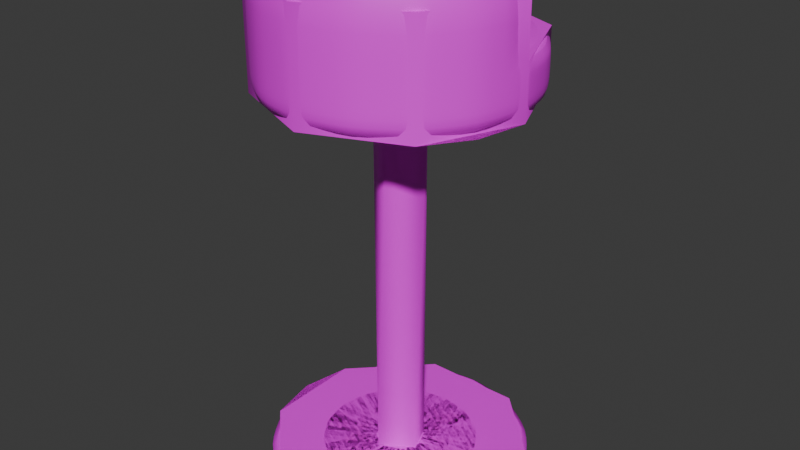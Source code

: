 # Source: Stool.blend  (saved by Blender 4.4.32; exported with 4.5.12 LTS)
import bpy
from mathutils import Matrix  # noqa: F401  (used for matrix-valued properties, if any)

bpy.ops.wm.read_factory_settings(use_empty=True)
scene = bpy.context.scene
scene.name = 'Scene'

# ---- collections
col_collection = bpy.data.collections.new('Collection'); scene.collection.children.link(col_collection)

# ---- images (referenced by path relative to the original .blend; pixels are not part of the script)
import os
ASSET_DIR = os.environ.get("B2B_ASSET_DIR", "")  # directory of the original .blend (textures are referenced by path, not embedded)
HERE = os.path.dirname(os.path.abspath(__file__))  # packed textures are extracted next to this script under _unpacked/

def load_image(name, relpath, width, height, colorspace="sRGB"):
    """Load a texture the original file referenced (path relative to the .blend, or extracted next to this script)."""
    p = next((c for c in (os.path.join(HERE, relpath), os.path.join(ASSET_DIR, relpath)) if relpath and os.path.exists(c)), "")
    if p:
        img = bpy.data.images.load(p, check_existing=True)
        img.name = name
    else:  # same state as the original file: an image datablock whose file is absent (Cycles renders it pink)
        img = bpy.data.images.new(name, width, height)
        img.source = "FILE"
        img.filepath = "//" + (relpath or name)
    img.colorspace_settings.name = colorspace
    return img
img_pandamat_png_002 = load_image('PandaMat.png.002', 'PandaMat.png', 1024, 1024, 'sRGB')

# ---- materials (node trees are filled in below, after node groups)
mat_pandamat_002 = bpy.data.materials.new('PandaMat.002')
mat_pandamat_002.roughness = 0.5

# ---- material node trees
mat_pandamat_002.use_nodes = True; mat_pandamat_002.node_tree.nodes.clear()
_N = mat_pandamat_002.node_tree.nodes; _L = mat_pandamat_002.node_tree.links
n0 = _N.new('ShaderNodeBsdfPrincipled'); n0.name = 'Principled BSDF'; n0.location = (10, 300)
n0.inputs[27].default_value = (0.0, 0.0, 0.0, 1.0)
n0.inputs[28].default_value = 1.0
n1 = _N.new('ShaderNodeOutputMaterial'); n1.name = 'Material Output'; n1.location = (300, 300)
n2 = _N.new('ShaderNodeNormalMap'); n2.name = 'Normal Map'; n2.location = (-300, -300)
n2.label = 'Normal/Map'
n2.inputs[0].default_value = 0.0
n3 = _N.new('ShaderNodeTexImage'); n3.name = 'Image Texture'; n3.location = (-300, 600)
n3.image = img_pandamat_png_002
_L.new(n0.outputs[0], n1.inputs[0])
_L.new(n2.outputs[0], n0.inputs[5])
_L.new(n3.outputs[0], n0.inputs[0])
n1.is_active_output = True

# ---- world
world_world = bpy.data.worlds.new('World'); scene.world = world_world
world_world.use_nodes = True; world_world.node_tree.nodes.clear()
_N = world_world.node_tree.nodes; _L = world_world.node_tree.links
n0 = _N.new('ShaderNodeOutputWorld'); n0.name = 'World Output'; n0.location = (300, 300)
n1 = _N.new('ShaderNodeBackground'); n1.name = 'Background'; n1.location = (10, 300)
n1.inputs[0].default_value = (0.05088, 0.05088, 0.05088, 1.0)
_L.new(n1.outputs[0], n0.inputs[0])
n0.is_active_output = True
world_world.color = (0.05088, 0.05088, 0.05088)
world_world.sun_shadow_jitter_overblur = 0.0

# ---- meshes
me_circle_005 = bpy.data.meshes.new('Circle.005')
me_circle_005.from_pydata([(0.0, -0.1963, -23.16), (-8.862, -0.1963, -21.39), (-16.37, -0.1963, -16.37), (-21.39, -0.1963, -8.862), (-23.16, -0.1963, 1.012e-06), (-21.39, -0.1963, 8.862), (-16.37, -0.1963, 16.37), (-8.862, -0.1963, 21.39), (2.024e-06, -0.1963, 23.16), (8.862, -0.1963, 21.39), (16.37, -0.1963, 16.37), (21.39, -0.1963, 8.862), (23.16, -0.1963, -2.761e-07), (21.39, -0.1963, -8.862), (16.37, -0.1963, -16.37), (8.862, -0.1963, -21.39), (-1.649, 2.401, -3.981), (-1.432e-07, 2.401, -4.31), (-3.047, 2.401, -3.047), (-3.981, 2.401, -1.649), (-4.31, 2.401, 5.827e-07), (-3.981, 2.401, 1.649), (-3.047, 2.401, 3.047), (-1.649, 2.401, 3.981), (7.359e-07, 2.401, 4.31), (1.649, 2.401, 3.981), (3.047, 2.401, 3.047), (3.981, 2.401, 1.649), (4.31, 2.401, 2.73e-06), (3.981, 2.401, -1.649), (3.047, 2.401, -3.047), (1.649, 2.401, -3.981), (-8.862, 2.401, -21.39), (0.0, 2.401, -23.16), (-16.37, 2.401, -16.37), (-21.39, 2.401, -8.862), (-23.16, 2.401, 1.012e-06), (-21.39, 2.401, 8.862), (-16.37, 2.401, 16.37), (-8.862, 2.401, 21.39), (2.024e-06, 2.401, 23.16), (8.862, 2.401, 21.39), (16.37, 2.401, 16.37), (21.39, 2.401, 8.862), (23.16, 2.401, -2.761e-07), (21.39, 2.401, -8.862), (16.37, 2.401, -16.37), (8.862, 2.401, -21.39), (-8.862, -0.1963, -21.39), (0.0, -0.1963, -23.16), (8.862, -0.1963, -21.39), (16.37, -0.1963, -16.37), (21.39, -0.1963, -8.862), (23.16, -0.1963, -2.761e-07), (21.39, -0.1963, 8.862), (16.37, -0.1963, 16.37), (8.862, -0.1963, 21.39), (2.024e-06, -0.1963, 23.16), (-8.862, -0.1963, 21.39), (-16.37, -0.1963, 16.37), (-21.39, -0.1963, 8.862), (-23.16, -0.1963, 1.012e-06), (-21.39, -0.1963, -8.862), (-16.37, -0.1963, -16.37)], [], [(5, 4, 61, 60), (12, 13, 45, 44), (5, 6, 38, 37), (13, 14, 46, 45), (6, 7, 39, 38), (14, 15, 47, 46), (7, 8, 40, 39), (0, 1, 32, 33), (15, 0, 33, 47), (8, 9, 41, 40), (1, 2, 34, 32), (9, 10, 42, 41), (2, 3, 35, 34), (10, 11, 43, 42), (3, 4, 36, 35), (11, 12, 44, 43), (4, 5, 37, 36), (16, 17, 33, 32), (18, 16, 32, 34), (19, 18, 34, 35), (20, 19, 35, 36), (21, 20, 36, 37), (22, 21, 37, 38), (23, 22, 38, 39), (24, 23, 39, 40), (25, 24, 40, 41), (26, 25, 41, 42), (27, 26, 42, 43), (28, 27, 43, 44), (29, 28, 44, 45), (30, 29, 45, 46), (31, 30, 46, 47), (17, 31, 47, 33), (48, 49, 50, 51, 52, 53, 54, 55, 56, 57, 58, 59, 60, 61, 62, 63), (12, 11, 54, 53), (4, 3, 62, 61), (11, 10, 55, 54), (3, 2, 63, 62), (10, 9, 56, 55), (1, 0, 49, 48), (2, 1, 48, 63), (9, 8, 57, 56), (0, 15, 50, 49), (8, 7, 58, 57), (15, 14, 51, 50), (7, 6, 59, 58), (14, 13, 52, 51), (6, 5, 60, 59), (13, 12, 53, 52), (28, 29, 30, 31, 17, 16, 18, 19, 20, 21, 22, 23, 24, 25, 26, 27)])
me_circle_005.polygons.foreach_set('use_smooth', [True] * 50)
_k = set([(0, 1), (0, 15), (1, 2), (2, 3), (3, 4), (4, 5), (5, 6), (6, 7), (7, 8), (8, 9), (9, 10), (10, 11), (11, 12), (12, 13), (13, 14), (14, 15), (16, 17), (16, 18), (17, 31), (18, 19), (19, 20), (20, 21), (21, 22), (22, 23), (23, 24), (24, 25), (25, 26), (26, 27), (27, 28), (28, 29), (29, 30), (30, 31), (32, 33), (32, 34), (33, 47), (34, 35), (35, 36), (36, 37), (37, 38), (38, 39), (39, 40), (40, 41), (41, 42), (42, 43), (43, 44), (44, 45), (45, 46), (46, 47), (48, 49), (48, 63), (49, 50), (50, 51), (51, 52), (52, 53), (53, 54), (54, 55), (55, 56), (56, 57), (57, 58), (58, 59), (59, 60), (60, 61), (61, 62), (62, 63)])
me_circle_005.attributes.new('sharp_edge', 'BOOLEAN', 'EDGE').data.foreach_set('value', [ (min(e.vertices), max(e.vertices)) in _k for e in me_circle_005.edges])
_k = {(27, 28): 0.42391, (44, 45): 0.42391, (37, 38): 0.42391, (45, 46): 0.42391, (38, 39): 0.42391, (46, 47): 0.42391, (39, 40): 0.42391, (32, 33): 0.42391, (33, 47): 0.42391, (40, 41): 0.42391, (32, 34): 0.42391, (41, 42): 0.42391, (34, 35): 0.42391, (42, 43): 0.42391, (35, 36): 0.42391, (43, 44): 0.42391, (36, 37): 0.42391, (16, 17): 0.42391, (17, 33): 0.42391, (16, 32): 0.42391, (16, 18): 0.42391, (18, 34): 0.42391, (18, 19): 0.42391, (19, 35): 0.42391, (19, 20): 0.42391, (20, 36): 0.42391, (20, 21): 0.42391, (21, 37): 0.42391, (21, 22): 0.42391, (22, 38): 0.42391, (22, 23): 0.42391, (23, 39): 0.42391, (23, 24): 0.42391, (24, 40): 0.42391, (24, 25): 0.42391, (25, 41): 0.42391, (25, 26): 0.42391, (26, 42): 0.42391, (26, 27): 0.42391, (27, 43): 0.42391, (28, 44): 0.42391, (28, 29): 0.42391, (29, 45): 0.42391, (29, 30): 0.42391, (30, 46): 0.42391, (30, 31): 0.42391, (31, 47): 0.42391, (17, 31): 0.42391}
me_circle_005.attributes.new('crease_edge', 'FLOAT', 'EDGE').data.foreach_set('value', [_k.get((min(e.vertices), max(e.vertices)), 0.0) for e in me_circle_005.edges])
_uv = me_circle_005.uv_layers.new(name='UVMap')
_uv.uv.foreach_set('vector', [0.1328, 0.9897, 0.1328, 0.9892, 0.1328, 0.9892, 0.1328, 0.9897, 0.1379, 0.9857, 0.1379, 0.9851, 0.1381, 0.9851, 0.1381, 0.9857, 0.136, 0.9875, 0.136, 0.988, 0.1358, 0.988, 0.1358, 0.9875, 0.1379, 0.9851, 0.1379, 0.9847, 0.1381, 0.9847, 0.1381, 0.9851, 0.136, 0.988, 0.136, 0.9886, 0.1358, 0.9886, 0.1358, 0.988, 0.1383, 0.9874, 0.1383, 0.988, 0.1381, 0.988, 0.1381, 0.9874, 0.136, 0.9886, 0.136, 0.9892, 0.1358, 0.9892, 0.1358, 0.9886, 0.1383, 0.9886, 0.1383, 0.9892, 0.1381, 0.9892, 0.1381, 0.9886, 0.1383, 0.988, 0.1383, 0.9886, 0.1381, 0.9886, 0.1381, 0.988, 0.136, 0.9892, 0.136, 0.9898, 0.1358, 0.9898, 0.1358, 0.9892, 0.1383, 0.9892, 0.1383, 0.9897, 0.1381, 0.9897, 0.1381, 0.9892, 0.1379, 0.9874, 0.1379, 0.9869, 0.1381, 0.9869, 0.1381, 0.9874, 0.1328, 0.9879, 0.1328, 0.9885, 0.1326, 0.9885, 0.1326, 0.9879, 0.1379, 0.9869, 0.1379, 0.9863, 0.1381, 0.9863, 0.1381, 0.9869, 0.1328, 0.9885, 0.1328, 0.9892, 0.1326, 0.9892, 0.1326, 0.9885, 0.1379, 0.9863, 0.1379, 0.9857, 0.1381, 0.9857, 0.1381, 0.9863, 0.1328, 0.9892, 0.1328, 0.9897, 0.1326, 0.9897, 0.1326, 0.9892, 0.1315, 0.9829, 0.1314, 0.983, 0.1301, 0.9828, 0.1304, 0.9822, 0.1316, 0.9828, 0.1315, 0.9829, 0.1304, 0.9822, 0.1308, 0.9817, 0.1317, 0.9828, 0.1316, 0.9828, 0.1308, 0.9817, 0.1314, 0.9815, 0.1318, 0.9828, 0.1317, 0.9828, 0.1314, 0.9815, 0.1321, 0.9815, 0.1319, 0.9828, 0.1318, 0.9828, 0.1321, 0.9815, 0.1326, 0.9817, 0.132, 0.9829, 0.1319, 0.9828, 0.1326, 0.9817, 0.1331, 0.9822, 0.132, 0.983, 0.132, 0.9829, 0.1331, 0.9822, 0.1333, 0.9828, 0.132, 0.9831, 0.132, 0.983, 0.1333, 0.9828, 0.1333, 0.9834, 0.132, 0.9833, 0.132, 0.9831, 0.1333, 0.9834, 0.1331, 0.984, 0.1319, 0.9833, 0.132, 0.9833, 0.1331, 0.984, 0.1326, 0.9844, 0.1318, 0.9834, 0.1319, 0.9833, 0.1326, 0.9844, 0.1321, 0.9847, 0.1317, 0.9834, 0.1318, 0.9834, 0.1321, 0.9847, 0.1314, 0.9847, 0.1316, 0.9833, 0.1317, 0.9834, 0.1314, 0.9847, 0.1308, 0.9844, 0.1315, 0.9833, 0.1316, 0.9833, 0.1308, 0.9844, 0.1304, 0.984, 0.1314, 0.9831, 0.1315, 0.9833, 0.1304, 0.984, 0.1301, 0.9834, 0.1314, 0.983, 0.1314, 0.9831, 0.1301, 0.9834, 0.1301, 0.9828, 0.1301, 0.9866, 0.1301, 0.986, 0.1304, 0.9854, 0.1308, 0.9849, 0.1314, 0.9847, 0.1321, 0.9847, 0.1326, 0.9849, 0.1331, 0.9854, 0.1333, 0.986, 0.1333, 0.9866, 0.1331, 0.9872, 0.1326, 0.9877, 0.1321, 0.9879, 0.1314, 0.9879, 0.1308, 0.9877, 0.1304, 0.9872, 0.1379, 0.9857, 0.1379, 0.9863, 0.1379, 0.9863, 0.1379, 0.9857, 0.1328, 0.9892, 0.1328, 0.9885, 0.1328, 0.9885, 0.1328, 0.9892, 0.1379, 0.9863, 0.1379, 0.9869, 0.1379, 0.9869, 0.1379, 0.9863, 0.1328, 0.9885, 0.1328, 0.9879, 0.1328, 0.9879, 0.1328, 0.9885, 0.1379, 0.9869, 0.1379, 0.9874, 0.1379, 0.9874, 0.1379, 0.9869, 0.1383, 0.9892, 0.1383, 0.9886, 0.1383, 0.9886, 0.1383, 0.9892, 0.1383, 0.9897, 0.1383, 0.9892, 0.1383, 0.9892, 0.1383, 0.9897, 0.136, 0.9898, 0.136, 0.9892, 0.136, 0.9892, 0.136, 0.9898, 0.1383, 0.9886, 0.1383, 0.988, 0.1383, 0.988, 0.1383, 0.9886, 0.136, 0.9892, 0.136, 0.9886, 0.136, 0.9886, 0.136, 0.9892, 0.1383, 0.988, 0.1383, 0.9874, 0.1383, 0.9874, 0.1383, 0.988, 0.136, 0.9886, 0.136, 0.988, 0.136, 0.988, 0.136, 0.9886, 0.1379, 0.9847, 0.1379, 0.9851, 0.1379, 0.9851, 0.1379, 0.9847, 0.136, 0.988, 0.136, 0.9875, 0.136, 0.9875, 0.136, 0.988, 0.1379, 0.9851, 0.1379, 0.9857, 0.1379, 0.9857, 0.1379, 0.9851, 0.1317, 0.9834, 0.1316, 0.9833, 0.1315, 0.9833, 0.1314, 0.9831, 0.1314, 0.983, 0.1315, 0.9829, 0.1316, 0.9828, 0.1317, 0.9828, 0.1318, 0.9828, 0.1319, 0.9828, 0.132, 0.9829, 0.132, 0.983, 0.132, 0.9831, 0.132, 0.9833, 0.1319, 0.9833, 0.1318, 0.9834])
me_circle_005.materials.append(mat_pandamat_002)
me_circle_005.update()
me_circle_005.normals_split_custom_set([tuple(v) for v in zip(*[iter([0.0, 0.0, 1.0, 0.0, 0.0, 1.0, 0.0, 0.0, 1.0, 0.0, 0.0, 1.0, 1.0, 0.0, -2.902e-07, 0.9239, 0.0, -0.3827, 0.9239, 0.0, -0.3827, 1.0, 0.0, -2.902e-07, -0.9239, 0.0, 0.3827, -0.7071, 0.0, 0.7071, -0.7071, 0.0, 0.7071, -0.9239, 0.0, 0.3827, 0.9239, 0.0, -0.3827, 0.7071, 0.0, -0.7071, 0.7071, 0.0, -0.7071, 0.9239, 0.0, -0.3827, -0.7071, 0.0, 0.7071, -0.3827, 0.0, 0.9239, -0.3827, 0.0, 0.9239, -0.7071, 0.0, 0.7071, 0.7071, 0.0, -0.7071, 0.3827, 0.0, -0.9239, 0.3827, 0.0, -0.9239, 0.7071, 0.0, -0.7071, -0.3827, 0.0, 0.9239, 5.803e-08, 0.0, 1.0, 5.803e-08, 0.0, 1.0, -0.3827, 0.0, 0.9239, 0.0, 0.0, -1.0, -0.3827, 0.0, -0.9239, -0.3827, 0.0, -0.9239, 0.0, 0.0, -1.0, 0.3827, 0.0, -0.9239, 0.0, 0.0, -1.0, 0.0, 0.0, -1.0, 0.3827, 0.0, -0.9239, 5.803e-08, 0.0, 1.0, 0.3827, 0.0, 0.9239, 0.3827, 0.0, 0.9239, 5.803e-08, 0.0, 1.0, -0.3827, 0.0, -0.9239, -0.7071, 0.0, -0.7071, -0.7071, 0.0, -0.7071, -0.3827, 0.0, -0.9239, 0.3827, 0.0, 0.9239, 0.7071, 0.0, 0.7071, 0.7071, 0.0, 0.7071, 0.3827, 0.0, 0.9239, -0.7071, 0.0, -0.7071, -0.9239, 0.0, -0.3827, -0.9239, 0.0, -0.3827, -0.7071, 0.0, -0.7071, 0.7071, 0.0, 0.7071, 0.9239, 0.0, 0.3827, 0.9239, 0.0, 0.3827, 0.7071, 0.0, 0.7071, -0.9239, 0.0, -0.3827, -1.0, 0.0, 2.902e-08, -1.0, 0.0, 2.902e-08, -0.9239, 0.0, -0.3827, 0.9239, 0.0, 0.3827, 1.0, 0.0, -2.902e-07, 1.0, 0.0, -2.902e-07, 0.9239, 0.0, 0.3827, -1.0, 0.0, 2.902e-08, -0.9239, 0.0, 0.3827, -0.9239, 0.0, 0.3827, -1.0, 0.0, 2.902e-08, 0.0, 1.0, 0.0, 0.0, 1.0, -9.628e-09, 0.0, 1.0, -9.628e-09, 0.0, 1.0, 0.0, 0.0, 1.0, 0.0, 0.0, 1.0, 0.0, 0.0, 1.0, 0.0, 0.0, 1.0, 0.0, 0.0, 1.0, 1.204e-08, 0.0, 1.0, 0.0, 0.0, 1.0, 0.0, 0.0, 1.0, 1.204e-08, 0.0, 1.0, 1.005e-15, 0.0, 1.0, 1.204e-08, 0.0, 1.0, 1.204e-08, 0.0, 1.0, -5.17e-15, 0.0, 1.0, -1.204e-08, 0.0, 1.0, 1.005e-15, 0.0, 1.0, -5.17e-15, 0.0, 1.0, -1.204e-08, 0.0, 1.0, -9.628e-09, 0.0, 1.0, -1.204e-08, 0.0, 1.0, -1.204e-08, 0.0, 1.0, -9.628e-09, 0.0, 1.0, -9.628e-09, 0.0, 1.0, -9.628e-09, 0.0, 1.0, -9.628e-09, 0.0, 1.0, -9.628e-09, 0.0, 1.0, 0.0, 0.0, 1.0, -9.628e-09, 0.0, 1.0, -9.628e-09, 0.0, 1.0, 0.0, 0.0, 1.0, 9.628e-09, 0.0, 1.0, 0.0, 0.0, 1.0, 0.0, 0.0, 1.0, 9.628e-09, 0.0, 1.0, -9.628e-09, 0.0, 1.0, 9.628e-09, 0.0, 1.0, 9.628e-09, 0.0, 1.0, -9.628e-09, 0.0, 1.0, -1.204e-08, 0.0, 1.0, -9.628e-09, 0.0, 1.0, -9.628e-09, 0.0, 1.0, -1.204e-08, 0.0, 1.0, 1.204e-08, 0.0, 1.0, -1.204e-08, 0.0, 1.0, -1.204e-08, 0.0, 1.0, 1.204e-08, 0.0, 1.0, -9.55e-15, 0.0, 1.0, 1.204e-08, 0.0, 1.0, 1.204e-08, 0.0, 1.0, -1.002e-14, 0.0, 1.0, -1.444e-08, 0.0, 1.0, -9.55e-15, 0.0, 1.0, -1.002e-14, 0.0, 1.0, -1.444e-08, 0.0, 1.0, -1.926e-08, 0.0, 1.0, -1.444e-08, 0.0, 1.0, -1.444e-08, 0.0, 1.0, -1.926e-08, 0.0, 1.0, -9.628e-09, 0.0, 1.0, -1.926e-08, 0.0, 1.0, -1.926e-08, 0.0, 1.0, -9.628e-09, 0.0, -1.0, -2.542e-10, 0.0, -1.0, -2.542e-10, 0.0, -1.0, -2.542e-10, 0.0, -1.0, -2.542e-10, 0.0, -1.0, -2.542e-10, 0.0, -1.0, -2.542e-10, 0.0, -1.0, -2.542e-10, 0.0, -1.0, -2.542e-10, 0.0, -1.0, -2.542e-10, 0.0, -1.0, -2.542e-10, 0.0, -1.0, -2.542e-10, 0.0, -1.0, -2.542e-10, 0.0, -1.0, -2.542e-10, 0.0, -1.0, -2.542e-10, 0.0, -1.0, -2.542e-10, 0.0, -1.0, -2.542e-10, 0.0, 0.0, 1.0, 0.0, 0.0, 1.0, 0.0, 0.0, 1.0, 0.0, 0.0, 1.0, 0.0, 0.0, 1.0, 0.0, 0.0, 1.0, 0.0, 0.0, 1.0, 0.0, 0.0, 1.0, 0.0, 0.0, 1.0, 0.0, 0.0, 1.0, 0.0, 0.0, 1.0, 0.0, 0.0, 1.0, 0.0, 0.0, 1.0, 0.0, 0.0, 1.0, 0.0, 0.0, 1.0, 0.0, 0.0, 1.0, 0.0, 0.0, 1.0, 0.0, 0.0, 1.0, 0.0, 0.0, 1.0, 0.0, 0.0, 1.0, 0.0, 0.0, 1.0, 0.0, 0.0, 1.0, 0.0, 0.0, 1.0, 0.0, 0.0, 1.0, 0.0, 0.0, 1.0, 0.0, 0.0, 1.0, 0.0, 0.0, 1.0, 0.0, 0.0, 1.0, 0.0, 0.0, 1.0, 0.0, 0.0, 1.0, 0.0, 0.0, 1.0, 0.0, 0.0, 1.0, 0.0, 0.0, 1.0, 0.0, 0.0, 1.0, 0.0, 0.0, 1.0, 0.0, 0.0, 1.0, 0.0, 0.0, 1.0, 0.0, 0.0, 1.0, 0.0, 0.0, 1.0, 0.0, 0.0, 1.0, 0.0, 0.0, 1.0, 0.0, 0.0, 1.0, 0.0, 0.0, 1.0, 0.0, 0.0, 1.0, 0.0, 0.0, 1.0, 0.0, 0.0, 1.0, 0.0, 0.0, 1.0, 0.0, 0.0, 1.0, 0.0, 0.0, 1.0, 0.0, 0.0, 1.0, 0.0, 0.0, 1.0, 0.0, 0.0, 1.0, 0.0, 0.0, 1.0, 0.0, 0.0, 1.0, 0.0, 0.0, 1.0, 0.0, 0.0, 1.0, 0.0, 0.0, 1.0, 0.0, 0.0, 1.0, 0.0, 0.0, 1.0, 0.0, 0.0, 1.0, 0.0, 1.0, 8.387e-09, 0.0, 1.0, 8.387e-09, 0.0, 1.0, 8.387e-09, 0.0, 1.0, 8.387e-09, 0.0, 1.0, 8.387e-09, 0.0, 1.0, 8.387e-09, 0.0, 1.0, 8.387e-09, 0.0, 1.0, 8.387e-09, 0.0, 1.0, 8.387e-09, 0.0, 1.0, 8.387e-09, 0.0, 1.0, 8.387e-09, 0.0, 1.0, 8.387e-09, 0.0, 1.0, 8.387e-09, 0.0, 1.0, 8.387e-09, 0.0, 1.0, 8.387e-09, 0.0, 1.0, 8.387e-09])] * 3)])
me_circle_001 = bpy.data.meshes.new('Circle.001')
me_circle_001.from_pydata([(-1.649, 64.32, -3.981), (3.68e-06, 64.32, -4.31), (-3.047, 64.32, -3.047), (-3.981, 64.32, -1.649), (-4.31, 64.32, 3.109e-07), (-3.981, 64.32, 1.649), (-3.047, 64.32, 3.047), (-1.649, 64.32, 3.981), (4.559e-06, 64.32, 4.31), (1.649, 64.32, 3.981), (3.047, 64.32, 3.047), (3.981, 64.32, 1.649), (4.31, 64.32, 2.459e-06), (3.981, 64.32, -1.649), (3.047, 64.32, -3.047), (1.649, 64.32, -3.981), (-8.765, 67.92, -21.16), (6.5e-06, 67.92, -22.91), (-16.2, 67.92, -16.2), (-21.16, 67.92, -8.766), (-22.91, 67.92, 3.097e-06), (-21.16, 67.92, 8.765), (-16.2, 67.92, 16.2), (-8.766, 67.92, 21.16), (1.117e-05, 67.92, 22.91), (8.766, 67.92, 21.16), (16.2, 67.92, 16.2), (21.16, 67.92, 8.766), (22.91, 67.92, 1.451e-05), (21.16, 67.92, -8.766), (16.2, 67.92, -16.2), (8.766, 67.92, -21.16), (-8.765, 72.55, -21.16), (6.815e-06, 72.55, -22.91), (-16.2, 72.55, -16.2), (-21.16, 72.55, -8.766), (-22.91, 72.55, 3.097e-06), (-21.16, 72.55, 8.765), (-16.2, 72.55, 16.2), (-8.766, 72.55, 21.16), (1.149e-05, 72.55, 22.91), (8.766, 72.55, 21.16), (16.2, 72.55, 16.2), (21.16, 72.55, 8.766), (22.91, 72.55, 1.451e-05), (21.16, 72.55, -8.766), (16.2, 72.55, -16.2), (8.766, 72.55, -21.16), (-5.904, 77.58, -13.77), (5.624e-06, 77.58, -14.94), (-10.91, 77.58, -10.42), (-14.25, 77.58, -5.418), (-15.43, 77.58, 0.4856), (-14.25, 77.58, 6.389), (-10.91, 77.58, 11.39), (-5.904, 77.58, 14.74), (1.076e-05, 77.58, 15.91), (5.904, 77.58, 14.74), (10.91, 77.58, 11.39), (14.25, 77.58, 6.389), (15.43, 77.58, 0.4856), (14.25, 77.58, -5.418), (10.91, 77.58, -10.42), (5.904, 77.58, -13.77), (-8.765, 77.13, -21.16), (7.334e-06, 77.13, -22.91), (-16.2, 77.13, -16.2), (-21.16, 77.13, -8.766), (-22.91, 77.13, 3.097e-06), (-21.16, 77.13, 8.765), (-16.2, 77.13, 16.2), (-8.766, 77.13, 21.16), (1.201e-05, 77.13, 22.91), (8.766, 77.13, 21.16), (16.2, 77.13, 16.2), (21.16, 77.13, 8.766), (22.91, 77.13, 1.451e-05), (21.16, 77.13, -8.766), (16.2, 77.13, -16.2), (8.766, 77.13, -21.16), (-21.16, 89.14, 8.765), (-22.91, 89.14, 3.308e-06), (-16.2, 89.14, 16.2), (-8.766, 89.14, 21.16), (1.201e-05, 89.14, 22.91), (8.766, 89.14, 21.16), (16.2, 89.14, 16.2), (21.16, 89.14, 8.766), (22.91, 89.14, 1.472e-05), (-14.25, 88.34, 6.389), (-15.43, 88.34, 0.4856), (-10.91, 88.34, 11.39), (-5.904, 88.34, 14.74), (1.076e-05, 88.34, 15.91), (5.904, 88.34, 14.74), (10.91, 88.34, 11.39), (14.25, 88.34, 6.389), (15.43, 88.34, 0.4856)], [], [(0, 2, 18, 16), (22, 23, 39, 38), (9, 10, 26, 25), (2, 3, 19, 18), (10, 11, 27, 26), (3, 4, 20, 19), (11, 12, 28, 27), (4, 5, 21, 20), (12, 13, 29, 28), (5, 6, 22, 21), (13, 14, 30, 29), (6, 7, 23, 22), (14, 15, 31, 30), (7, 8, 24, 23), (1, 0, 16, 17), (15, 1, 17, 31), (8, 9, 25, 24), (43, 44, 76, 75), (30, 31, 47, 46), (23, 24, 40, 39), (17, 16, 32, 33), (31, 17, 33, 47), (24, 25, 41, 40), (16, 18, 34, 32), (25, 26, 42, 41), (18, 19, 35, 34), (26, 27, 43, 42), (19, 20, 36, 35), (27, 28, 44, 43), (20, 21, 37, 36), (28, 29, 45, 44), (21, 22, 38, 37), (29, 30, 46, 45), (48, 50, 51, 52, 53, 54, 55, 56, 57, 58, 59, 60, 61, 62, 63, 49), (36, 37, 69, 68), (44, 45, 77, 76), (37, 38, 70, 69), (45, 46, 78, 77), (38, 39, 71, 70), (46, 47, 79, 78), (39, 40, 72, 71), (33, 32, 64, 65), (47, 33, 65, 79), (40, 41, 73, 72), (32, 34, 66, 64), (41, 42, 74, 73), (34, 35, 67, 66), (42, 43, 75, 74), (35, 36, 68, 67), (48, 49, 65, 64), (50, 48, 64, 66), (51, 50, 66, 67), (52, 51, 67, 68), (58, 57, 94, 95), (75, 76, 88, 87), (57, 56, 93, 94), (74, 75, 87, 86), (56, 55, 92, 93), (73, 74, 86, 85), (55, 54, 91, 92), (76, 60, 97, 88), (61, 60, 76, 77), (62, 61, 77, 78), (63, 62, 78, 79), (49, 63, 79, 65), (89, 90, 81, 80), (91, 89, 80, 82), (92, 91, 82, 83), (93, 92, 83, 84), (94, 93, 84, 85), (95, 94, 85, 86), (96, 95, 86, 87), (97, 96, 87, 88), (68, 69, 80, 81), (59, 58, 95, 96), (69, 70, 82, 80), (60, 59, 96, 97), (70, 71, 83, 82), (53, 52, 90, 89), (71, 72, 84, 83), (54, 53, 89, 91), (52, 68, 81, 90), (72, 73, 85, 84)])
me_circle_001.polygons.foreach_set('use_smooth', [True] * 83)
_k = set([(0, 1), (0, 2), (1, 15), (2, 3), (3, 4), (4, 5), (5, 6), (6, 7), (7, 8), (8, 9), (9, 10), (10, 11), (11, 12), (12, 13), (13, 14), (14, 15), (16, 17), (16, 18), (17, 31), (18, 19), (19, 20), (20, 21), (21, 22), (22, 23), (23, 24), (24, 25), (25, 26), (26, 27), (27, 28), (28, 29), (29, 30), (30, 31), (52, 53), (52, 68), (52, 90), (53, 54), (54, 55), (55, 56), (56, 57), (57, 58), (58, 59), (59, 60), (60, 76), (60, 97), (64, 65), (64, 66), (65, 79), (66, 67), (67, 68), (68, 81), (76, 77), (76, 88), (77, 78), (78, 79), (80, 81), (80, 82), (81, 90), (82, 83), (83, 84), (84, 85), (85, 86), (86, 87), (87, 88), (88, 97), (89, 90), (89, 91), (91, 92), (92, 93), (93, 94), (94, 95), (95, 96), (96, 97)])
me_circle_001.attributes.new('sharp_edge', 'BOOLEAN', 'EDGE').data.foreach_set('value', [ (min(e.vertices), max(e.vertices)) in _k for e in me_circle_001.edges])
_k = {(11, 12): 0.28233, (0, 2): 0.28233, (2, 18): 0.28233, (16, 18): 0.28233, (0, 16): 0.28233, (4, 5): 0.28233, (12, 13): 0.28233, (5, 6): 0.28233, (13, 14): 0.28233, (6, 7): 0.28233, (14, 15): 0.28233, (7, 8): 0.28233, (0, 1): 0.28233, (1, 15): 0.28233, (8, 9): 0.28233, (9, 10): 0.28233, (2, 3): 0.28233, (10, 11): 0.28233, (3, 4): 0.28233, (22, 23): 0.28233, (23, 39): 0.28233, (38, 39): 0.28233, (22, 38): 0.28233, (10, 26): 0.28233, (25, 26): 0.28233, (9, 25): 0.28233, (3, 19): 0.28233, (18, 19): 0.28233, (11, 27): 0.28233, (26, 27): 0.28233, (4, 20): 0.28233, (19, 20): 0.28233, (12, 28): 0.28233, (27, 28): 0.28233, (5, 21): 0.28233, (20, 21): 0.28233, (13, 29): 0.28233, (28, 29): 0.28233, (6, 22): 0.28233, (21, 22): 0.28233, (14, 30): 0.28233, (29, 30): 0.28233, (7, 23): 0.28233, (15, 31): 0.28233, (30, 31): 0.28233, (8, 24): 0.28233, (23, 24): 0.28233, (16, 17): 0.28233, (1, 17): 0.28233, (17, 31): 0.28233, (24, 25): 0.28233, (43, 44): 0.28233, (44, 76): 0.28233, (75, 76): 0.28233, (43, 75): 0.28233, (31, 47): 0.28233, (46, 47): 0.28233, (30, 46): 0.28233, (24, 40): 0.28233, (39, 40): 0.28233, (16, 32): 0.28233, (32, 33): 0.28233, (17, 33): 0.28233, (33, 47): 0.28233, (25, 41): 0.28233, (40, 41): 0.28233, (18, 34): 0.28233, (32, 34): 0.28233, (26, 42): 0.28233, (41, 42): 0.28233, (19, 35): 0.28233, (34, 35): 0.28233, (27, 43): 0.28233, (42, 43): 0.28233, (20, 36): 0.28233, (35, 36): 0.28233, (28, 44): 0.28233, (21, 37): 0.28233, (36, 37): 0.28233, (29, 45): 0.28233, (44, 45): 0.28233, (37, 38): 0.28233, (45, 46): 0.28233, (48, 50): 0.28233, (50, 51): 0.28233, (51, 52): 0.28233, (52, 53): 1.0, (53, 54): 1.0, (54, 55): 1.0, (55, 56): 1.0, (56, 57): 1.0, (57, 58): 1.0, (58, 59): 1.0, (59, 60): 1.0, (60, 61): 0.28233, (61, 62): 0.28233, (62, 63): 0.28233, (49, 63): 0.28233, (48, 49): 0.28233, (37, 69): 0.28233, (68, 69): 0.28233, (36, 68): 0.28233, (45, 77): 0.28233, (76, 77): 0.28233, (38, 70): 0.28233, (69, 70): 0.28233, (46, 78): 0.28233, (77, 78): 0.28233, (39, 71): 0.28233, (70, 71): 0.28233, (47, 79): 0.28233, (78, 79): 0.28233, (40, 72): 0.28233, (71, 72): 0.28233, (32, 64): 0.28233, (64, 65): 0.28233, (33, 65): 0.28233, (65, 79): 0.28233, (41, 73): 0.28233, (72, 73): 0.28233, (34, 66): 0.28233, (64, 66): 0.28233, (42, 74): 0.28233, (73, 74): 0.28233, (35, 67): 0.28233, (66, 67): 0.28233, (74, 75): 0.28233, (67, 68): 0.28233, (49, 65): 0.28233, (48, 64): 0.28233, (50, 66): 0.28233, (51, 67): 0.28233, (52, 68): 0.28233, (57, 94): 0.28233, (94, 95): 0.28233, (58, 95): 0.28233, (76, 88): 0.28233, (87, 88): 0.28233, (75, 87): 0.28233, (56, 93): 0.28233, (93, 94): 0.28233, (86, 87): 0.28233, (74, 86): 0.28233, (55, 92): 0.28233, (92, 93): 0.28233, (85, 86): 0.28233, (73, 85): 0.28233, (54, 91): 0.28233, (91, 92): 0.28233, (60, 76): 0.28233, (60, 97): 0.28233, (88, 97): 0.28233, (61, 77): 0.28233, (62, 78): 0.28233, (63, 79): 0.28233, (89, 90): 0.28233, (81, 90): 0.28233, (80, 81): 0.28233, (80, 89): 0.28233, (89, 91): 0.28233, (80, 82): 0.28233, (82, 91): 0.28233, (82, 83): 0.28233, (83, 92): 0.28233, (83, 84): 0.28233, (84, 93): 0.28233, (84, 85): 0.28233, (85, 94): 0.28233, (86, 95): 0.28233, (95, 96): 0.28233, (87, 96): 0.28233, (96, 97): 0.28233, (69, 80): 0.28233, (68, 81): 0.28233, (59, 96): 0.28233, (70, 82): 0.28233, (71, 83): 0.28233, (52, 90): 0.28233, (53, 89): 0.28233, (72, 84): 0.28233}
me_circle_001.attributes.new('crease_edge', 'FLOAT', 'EDGE').data.foreach_set('value', [_k.get((min(e.vertices), max(e.vertices)), 0.0) for e in me_circle_001.edges])
_uv = me_circle_001.uv_layers.new(name='UVMap')
_uv.uv.foreach_set('vector', [0.2806, 0.2678, 0.2875, 0.2511, 0.484, 0.2902, 0.4472, 0.3791, 0.0, 0.7373, 0.0, 0.6411, 0.04985, 0.6411, 0.04985, 0.7373, 0.2034, 0.2162, 0.1965, 0.233, 1.254e-07, 0.1939, 0.03684, 0.1049, 0.2875, 0.2511, 0.2875, 0.233, 0.484, 0.1939, 0.484, 0.2902, 0.1965, 0.233, 0.1965, 0.2511, 1.886e-08, 0.2902, 1.254e-07, 0.1939, 0.2875, 0.233, 0.2806, 0.2162, 0.4472, 0.1049, 0.484, 0.1939, 0.1965, 0.2511, 0.2034, 0.2678, 0.03684, 0.3791, 1.886e-08, 0.2902, 0.2806, 0.2162, 0.2678, 0.2034, 0.3791, 0.03684, 0.4472, 0.1049, 0.2034, 0.2678, 0.2162, 0.2806, 0.1049, 0.4472, 0.03684, 0.3791, 0.2678, 0.2034, 0.2511, 0.1965, 0.2902, -4.953e-08, 0.3791, 0.03684, 0.2162, 0.2806, 0.233, 0.2875, 0.1939, 0.484, 0.1049, 0.4472, 0.2511, 0.1965, 0.233, 0.1965, 0.1939, -4.792e-08, 0.2902, -4.953e-08, 0.233, 0.2875, 0.2511, 0.2875, 0.2902, 0.484, 0.1939, 0.484, 0.233, 0.1965, 0.2162, 0.2034, 0.1049, 0.03684, 0.1939, -4.792e-08, 0.2678, 0.2806, 0.2806, 0.2678, 0.4472, 0.3791, 0.3791, 0.4472, 0.2511, 0.2875, 0.2678, 0.2806, 0.3791, 0.4472, 0.2902, 0.484, 0.2162, 0.2034, 0.2034, 0.2162, 0.03684, 0.1049, 0.1049, 0.03684, 0.4073, 0.6411, 0.4073, 0.7373, 0.3579, 0.7373, 0.3579, 0.6411, 0.929, 0.4254, 0.929, 0.5129, 0.8791, 0.5129, 0.8791, 0.4254, 0.0, 0.6411, 0.0, 0.5521, 0.04985, 0.5521, 0.04985, 0.6411, 0.929, 0.6091, 0.929, 0.6994, 0.8791, 0.6994, 0.8791, 0.6091, 0.929, 0.5129, 0.929, 0.6091, 0.8791, 0.6091, 0.8791, 0.5129, 0.0, 0.5521, 0.0, 0.484, 0.04985, 0.484, 0.04985, 0.5521, 0.7304, 0.6996, 0.7304, 0.6106, 0.7803, 0.6106, 0.7803, 0.6996, 0.4572, 0.484, 0.4572, 0.5521, 0.4073, 0.5521, 0.4073, 0.484, 0.7304, 0.6106, 0.7304, 0.5143, 0.7803, 0.5143, 0.7803, 0.6106, 0.4572, 0.5521, 0.4572, 0.6411, 0.4073, 0.6411, 0.4073, 0.5521, 0.7304, 0.5143, 0.7304, 0.4254, 0.7803, 0.4254, 0.7803, 0.5143, 0.4572, 0.6411, 0.4572, 0.7373, 0.4073, 0.7373, 0.4073, 0.6411, 0.0, 0.8944, 0.0, 0.8263, 0.04985, 0.8263, 0.04985, 0.8944, 0.4572, 0.7373, 0.4572, 0.8263, 0.4073, 0.8263, 0.4073, 0.7373, 0.0, 0.8263, 0.0, 0.7373, 0.04985, 0.7373, 0.04985, 0.8263, 0.4572, 0.8263, 0.4572, 0.8944, 0.4073, 0.8944, 0.4073, 0.8263, 0.5795, 0.2346, 0.5685, 0.1708, 0.5827, 0.1076, 0.62, 0.05463, 0.6748, 0.02004, 0.7386, 0.009066, 0.8018, 0.02336, 0.8548, 0.06076, 0.8895, 0.1156, 0.9005, 0.1794, 0.8863, 0.2426, 0.849, 0.2956, 0.7942, 0.3301, 0.7304, 0.3411, 0.6672, 0.3268, 0.6142, 0.2894, 0.04985, 0.8944, 0.04985, 0.8263, 0.09926, 0.8263, 0.09926, 0.8944, 0.4073, 0.7373, 0.4073, 0.8263, 0.3579, 0.8263, 0.3579, 0.7373, 0.04985, 0.8263, 0.04985, 0.7373, 0.09926, 0.7373, 0.09926, 0.8263, 0.4073, 0.8263, 0.4073, 0.8944, 0.3579, 0.8944, 0.3579, 0.8263, 0.04985, 0.7373, 0.04985, 0.6411, 0.09926, 0.6411, 0.09926, 0.7373, 0.8791, 0.4254, 0.8791, 0.5129, 0.8297, 0.5129, 0.8297, 0.4254, 0.04985, 0.6411, 0.04985, 0.5521, 0.09926, 0.5521, 0.09926, 0.6411, 0.8791, 0.6091, 0.8791, 0.6994, 0.8297, 0.6994, 0.8297, 0.6091, 0.8791, 0.5129, 0.8791, 0.6091, 0.8297, 0.6091, 0.8297, 0.5129, 0.04985, 0.5521, 0.04985, 0.484, 0.09926, 0.484, 0.09926, 0.5521, 0.7803, 0.6996, 0.7803, 0.6106, 0.8297, 0.6106, 0.8297, 0.6996, 0.4073, 0.484, 0.4073, 0.5521, 0.3579, 0.5521, 0.3579, 0.484, 0.7803, 0.6106, 0.7803, 0.5143, 0.8297, 0.5143, 0.8297, 0.6106, 0.4073, 0.5521, 0.4073, 0.6411, 0.3579, 0.6411, 0.3579, 0.5521, 0.7803, 0.5143, 0.7803, 0.4254, 0.8297, 0.4254, 0.8297, 0.5143, 0.5795, 0.2346, 0.6142, 0.2894, 0.5519, 0.3486, 0.5005, 0.2673, 0.5685, 0.1708, 0.5795, 0.2346, 0.5005, 0.2673, 0.484, 0.1724, 0.5827, 0.1076, 0.5685, 0.1708, 0.484, 0.1724, 0.5051, 0.07858, 0.62, 0.05463, 0.5827, 0.1076, 0.5051, 0.07858, 0.5605, 2.379e-08, 0.7304, 0.7595, 0.7304, 0.6996, 0.8464, 0.6996, 0.8464, 0.7595, 0.3579, 0.6411, 0.3579, 0.7373, 0.2286, 0.7373, 0.2286, 0.6411, 0.9623, 0.6996, 0.9623, 0.7603, 0.8464, 0.7603, 0.8464, 0.6996, 0.3579, 0.5521, 0.3579, 0.6411, 0.2286, 0.6411, 0.2286, 0.5521, 0.9623, 0.7603, 0.9623, 0.8251, 0.8464, 0.8251, 0.8464, 0.7603, 0.3579, 0.484, 0.3579, 0.5521, 0.2286, 0.5521, 0.2286, 0.484, 0.9623, 0.8251, 0.9623, 0.8841, 0.8464, 0.8841, 0.8464, 0.8251, 0.9792, 0.2587, 0.9005, 0.2538, 0.9005, 0.1379, 0.9792, 0.1293, 0.7942, 0.3301, 0.849, 0.2956, 0.9005, 0.3577, 0.8192, 0.4091, 0.7304, 0.3411, 0.7942, 0.3301, 0.8192, 0.4091, 0.7244, 0.4254, 0.6672, 0.3268, 0.7304, 0.3411, 0.7244, 0.4254, 0.6306, 0.4041, 0.6142, 0.2894, 0.6672, 0.3268, 0.6306, 0.4041, 0.5519, 0.3486, 0.6622, 0.8257, 0.7257, 0.8383, 0.7304, 0.9189, 0.6361, 0.9001, 0.6083, 0.7896, 0.6622, 0.8257, 0.6361, 0.9001, 0.5562, 0.8466, 0.5723, 0.7357, 0.6083, 0.7896, 0.5562, 0.8466, 0.5028, 0.7666, 0.5597, 0.6721, 0.5723, 0.7357, 0.5028, 0.7666, 0.484, 0.6721, 0.5723, 0.6085, 0.5597, 0.6721, 0.484, 0.6721, 0.5028, 0.5777, 0.6083, 0.5546, 0.5723, 0.6085, 0.5028, 0.5777, 0.5562, 0.4976, 0.6622, 0.5186, 0.6083, 0.5546, 0.5562, 0.4976, 0.6361, 0.4442, 0.7257, 0.5059, 0.6622, 0.5186, 0.6361, 0.4442, 0.7304, 0.4254, 0.09926, 0.8944, 0.09926, 0.8263, 0.2286, 0.8263, 0.2286, 0.8944, 0.7304, 0.8243, 0.7304, 0.7595, 0.8464, 0.7595, 0.8464, 0.8243, 0.09926, 0.8263, 0.09926, 0.7373, 0.2286, 0.7373, 0.2286, 0.8263, 0.7304, 0.8842, 0.7304, 0.8243, 0.8464, 0.8243, 0.8464, 0.8842, 0.09926, 0.7373, 0.09926, 0.6411, 0.2286, 0.6411, 0.2286, 0.7373, 0.9063, 1.0, 0.8464, 1.0, 0.8464, 0.8841, 0.9063, 0.8841, 0.09926, 0.6411, 0.09926, 0.5521, 0.2286, 0.5521, 0.2286, 0.6411, 0.9521, 1.0, 0.9063, 1.0, 0.9063, 0.8841, 0.9521, 0.8841, 0.9005, 0.004833, 0.9809, -8.134e-09, 0.9809, 0.1293, 0.9005, 0.1207, 0.09926, 0.5521, 0.09926, 0.484, 0.2286, 0.484, 0.2286, 0.5521])
me_circle_001.materials.append(mat_pandamat_002)
me_circle_001.update()
me_circle_001.normals_split_custom_set([tuple(v) for v in zip(*[iter([-0.07272, -0.9818, -0.1756, -0.1344, -0.9818, -0.1344, -0.1344, -0.9818, -0.1344, -0.07272, -0.9818, -0.1756, -0.7071, 0.0, 0.7071, -0.3827, 0.0, 0.9239, -0.3827, 6.227e-08, 0.9239, -0.7071, 4.744e-08, 0.7071, 0.07272, -0.9818, 0.1756, 0.1344, -0.9818, 0.1344, 0.1344, -0.9818, 0.1344, 0.07272, -0.9818, 0.1756, -0.1344, -0.9818, -0.1344, -0.1756, -0.9818, -0.07272, -0.1756, -0.9818, -0.07272, -0.1344, -0.9818, -0.1344, 0.1344, -0.9818, 0.1344, 0.1756, -0.9818, 0.07272, 0.1756, -0.9818, 0.07272, 0.1344, -0.9818, 0.1344, -0.1756, -0.9818, -0.07272, -0.19, -0.9818, -1.501e-07, -0.19, -0.9818, -1.231e-07, -0.1756, -0.9818, -0.07272, 0.1756, -0.9818, 0.07272, 0.19, -0.9818, -1.04e-06, 0.19, -0.9818, -9.603e-07, 0.1756, -0.9818, 0.07272, -0.19, -0.9818, -1.501e-07, -0.1756, -0.9818, 0.07272, -0.1756, -0.9818, 0.07272, -0.19, -0.9818, -1.231e-07, 0.19, -0.9818, -1.04e-06, 0.1756, -0.9818, -0.07272, 0.1756, -0.9818, -0.07272, 0.19, -0.9818, -9.603e-07, -0.1756, -0.9818, 0.07272, -0.1344, -0.9818, 0.1344, -0.1344, -0.9818, 0.1344, -0.1756, -0.9818, 0.07272, 0.1756, -0.9818, -0.07272, 0.1344, -0.9818, -0.1344, 0.1344, -0.9818, -0.1344, 0.1756, -0.9818, -0.07272, -0.1344, -0.9818, 0.1344, -0.07272, -0.9818, 0.1756, -0.07272, -0.9818, 0.1756, -0.1344, -0.9818, 0.1344, 0.1344, -0.9818, -0.1344, 0.07272, -0.9818, -0.1756, 0.07272, -0.9818, -0.1756, 0.1344, -0.9818, -0.1344, -0.07272, -0.9818, 0.1756, 3.382e-08, -0.9818, 0.19, 4.058e-08, -0.9818, 0.19, -0.07272, -0.9818, 0.1756, 8.667e-08, -0.9818, -0.19, -0.07272, -0.9818, -0.1756, -0.07272, -0.9818, -0.1756, 7.439e-08, -0.9818, -0.19, 0.07272, -0.9818, -0.1756, 8.667e-08, -0.9818, -0.19, 7.439e-08, -0.9818, -0.19, 0.07272, -0.9818, -0.1756, 3.382e-08, -0.9818, 0.19, 0.07272, -0.9818, 0.1756, 0.07272, -0.9818, 0.1756, 4.058e-08, -0.9818, 0.19, 0.9239, 0.0, 0.3827, 1.0, 0.0, -9.576e-07, 0.9978, 0.0, 0.06616, 0.9239, 0.0, 0.3827, 0.7071, 0.0, -0.7071, 0.3827, 0.0, -0.9239, 0.3827, -3.558e-08, -0.9239, 0.7071, -2.372e-08, -0.7071, -0.3827, 0.0, 0.9239, 2.612e-07, 0.0, 1.0, 2.176e-07, 5.931e-09, 1.0, -0.3827, 6.227e-08, 0.9239, 2.612e-07, 0.0, -1.0, -0.3827, 0.0, -0.9239, -0.3827, 5.931e-09, -0.9239, 3.482e-07, -5.931e-09, -1.0, 0.3827, 0.0, -0.9239, 2.612e-07, 0.0, -1.0, 3.482e-07, -5.931e-09, -1.0, 0.3827, -3.558e-08, -0.9239, 2.612e-07, 0.0, 1.0, 0.3827, 0.0, 0.9239, 0.3827, -8.896e-09, 0.9239, 2.176e-07, 5.931e-09, 1.0, -0.3827, 0.0, -0.9239, -0.7071, 0.0, -0.7071, -0.7071, 0.0, -0.7071, -0.3827, 5.931e-09, -0.9239, 0.3827, 0.0, 0.9239, 0.7071, 0.0, 0.7071, 0.7071, 0.0, 0.7071, 0.3827, -8.896e-09, 0.9239, -0.7071, 0.0, -0.7071, -0.9239, 0.0, -0.3827, -0.9239, 0.0, -0.3827, -0.7071, 0.0, -0.7071, 0.7071, 0.0, 0.7071, 0.9239, 0.0, 0.3827, 0.9239, 0.0, 0.3827, 0.7071, 0.0, 0.7071, -0.9239, 0.0, -0.3827, -1.0, 0.0, -3.385e-07, -1.0, 0.0, -3.434e-07, -0.9239, 0.0, -0.3827, 0.9239, 0.0, 0.3827, 1.0, 0.0, -1.025e-06, 1.0, 0.0, -9.576e-07, 0.9239, 0.0, 0.3827, -1.0, 0.0, -3.385e-07, -0.9239, 0.0, 0.3827, -0.9239, 0.0, 0.3827, -1.0, 0.0, -3.434e-07, 1.0, 0.0, -1.025e-06, 0.9239, 0.0, -0.3827, 0.9239, 0.0, -0.3827, 1.0, 0.0, -9.576e-07, -0.9239, 0.0, 0.3827, -0.7071, 0.0, 0.7071, -0.7071, 4.744e-08, 0.7071, -0.9239, 0.0, 0.3827, 0.9239, 0.0, -0.3827, 0.7071, 0.0, -0.7071, 0.7071, -2.372e-08, -0.7071, 0.9239, 0.0, -0.3827, -0.01227, 0.9995, -0.02933, -0.02294, 0.9995, -0.02264, -0.0305, 0.9995, -0.01232, -0.02261, 0.9997, -0.004498, 0.0, 1.0, 1.675e-07, 0.0, 1.0, 1.675e-07, 0.0, 1.0, 1.675e-07, 0.0, 1.0, 1.675e-07, 0.0, 1.0, 1.675e-07, 0.0, 1.0, 1.675e-07, 0.0, 1.0, 1.675e-07, 0.02261, 0.9997, -0.004498, 0.0305, 0.9995, -0.01232, 0.02294, 0.9995, -0.02264, 0.01227, 0.9995, -0.02933, 1.068e-08, 0.9995, -0.03164, -1.0, 0.0, -3.434e-07, -0.9239, 0.0, 0.3827, -0.9239, 0.0, 0.3827, -0.9978, 0.0, 0.06616, 1.0, 0.0, -9.576e-07, 0.9239, 0.0, -0.3827, 0.9239, 0.0, -0.3827, 0.9978, 0.0, 0.06616, -0.9239, 0.0, 0.3827, -0.7071, 4.744e-08, 0.7071, -0.7071, 4.744e-08, 0.7071, -0.9239, 0.0, 0.3827, 0.9239, 0.0, -0.3827, 0.7071, -2.372e-08, -0.7071, 0.7071, -4.744e-08, -0.7071, 0.9239, 0.0, -0.3827, -0.7071, 4.744e-08, 0.7071, -0.3827, 6.227e-08, 0.9239, -0.3827, 6.227e-08, 0.9239, -0.7071, 4.744e-08, 0.7071, 0.7071, -2.372e-08, -0.7071, 0.3827, -3.558e-08, -0.9239, 0.3827, -7.117e-08, -0.9239, 0.7071, -4.744e-08, -0.7071, -0.3827, 6.227e-08, 0.9239, 2.176e-07, 5.931e-09, 1.0, 1.934e-07, 5.931e-09, 1.0, -0.3827, 6.227e-08, 0.9239, 3.482e-07, -5.931e-09, -1.0, -0.3827, 5.931e-09, -0.9239, -0.3827, 1.186e-08, -0.9239, 4.449e-07, -1.186e-08, -1.0, 0.3827, -3.558e-08, -0.9239, 3.482e-07, -5.931e-09, -1.0, 4.449e-07, -1.186e-08, -1.0, 0.3827, -7.117e-08, -0.9239, 2.176e-07, 5.931e-09, 1.0, 0.3827, -8.896e-09, 0.9239, 0.3827, -8.896e-09, 0.9239, 1.934e-07, 5.931e-09, 1.0, -0.3827, 5.931e-09, -0.9239, -0.7071, 0.0, -0.7071, -0.7071, 0.0, -0.7071, -0.3827, 1.186e-08, -0.9239, 0.3827, -8.896e-09, 0.9239, 0.7071, 0.0, 0.7071, 0.7071, 0.0, 0.7071, 0.3827, -8.896e-09, 0.9239, -0.7071, 0.0, -0.7071, -0.9239, 0.0, -0.3827, -0.9239, 0.0, -0.3827, -0.7071, 0.0, -0.7071, 0.7071, 0.0, 0.7071, 0.9239, 0.0, 0.3827, 0.9239, 0.0, 0.3827, 0.7071, 0.0, 0.7071, -0.9239, 0.0, -0.3827, -1.0, 0.0, -3.434e-07, -0.9978, 0.0, 0.06616, -0.9239, 0.0, -0.3827, -0.01227, 0.9995, -0.02933, 1.068e-08, 0.9995, -0.03164, 1.66e-08, 0.9984, -0.05624, -0.02149, 0.9984, -0.05225, -0.02294, 0.9995, -0.02264, -0.01227, 0.9995, -0.02933, -0.02149, 0.9984, -0.05225, -0.04029, 0.9984, -0.04067, -0.0305, 0.9995, -0.01232, -0.02294, 0.9995, -0.02264, -0.04029, 0.9984, -0.04067, -0.05383, 0.9983, -0.02268, -0.02261, 0.9997, -0.004498, -0.0305, 0.9995, -0.01232, -0.05383, 0.9983, -0.02268, -0.05911, 0.9982, -0.01176, -0.7071, 0.0, -0.7071, -0.3827, 0.0, -0.9239, -0.3827, 0.0, -0.9239, -0.7071, 0.0, -0.7071, 0.9239, 0.0, 0.3827, 0.9978, 0.0, 0.06616, 0.9808, 0.0, 0.1951, 0.9239, 0.0, 0.3827, -0.3827, 0.0, -0.9239, -2.225e-07, 0.0, -1.0, -2.225e-07, 0.0, -1.0, -0.3827, 0.0, -0.9239, 0.7071, 0.0, 0.7071, 0.9239, 0.0, 0.3827, 0.9239, 0.0, 0.3827, 0.7071, 0.0, 0.7071, -2.225e-07, 0.0, -1.0, 0.3827, 0.0, -0.9239, 0.3827, 0.0, -0.9239, -2.225e-07, 0.0, -1.0, 0.3827, -8.896e-09, 0.9239, 0.7071, 0.0, 0.7071, 0.7071, 0.0, 0.7071, 0.3827, 0.0, 0.9239, 0.3827, 0.0, -0.9239, 0.7071, 0.0, -0.7071, 0.7071, 0.0, -0.7071, 0.3827, 0.0, -0.9239, -0.06479, 2.236e-08, -0.9979, -0.06479, 2.236e-08, -0.9979, -0.06479, 2.236e-08, -0.9979, -0.06479, 2.236e-08, -0.9979, 0.0305, 0.9995, -0.01232, 0.02261, 0.9997, -0.004498, 0.05911, 0.9982, -0.01176, 0.05383, 0.9983, -0.02268, 0.02294, 0.9995, -0.02264, 0.0305, 0.9995, -0.01232, 0.05383, 0.9983, -0.02268, 0.04029, 0.9984, -0.04067, 0.01227, 0.9995, -0.02933, 0.02294, 0.9995, -0.02264, 0.04029, 0.9984, -0.04067, 0.02149, 0.9984, -0.05225, 1.068e-08, 0.9995, -0.03164, 0.01227, 0.9995, -0.02933, 0.02149, 0.9984, -0.05225, 1.66e-08, 0.9984, -0.05624, 0.1001, 0.9941, -0.04256, 0.1074, 0.994, -0.02136, 0.1074, 0.994, -0.02136, 0.1007, 0.9941, -0.04094, 0.078, 0.9938, -0.07914, 0.1001, 0.9941, -0.04256, 0.1007, 0.9941, -0.04094, 0.07892, 0.9938, -0.07813, 0.04273, 0.9936, -0.1043, 0.078, 0.9938, -0.07914, 0.07892, 0.9938, -0.07813, 0.04342, 0.9936, -0.104, -2.427e-08, 0.9936, -0.1133, 0.04273, 0.9936, -0.1043, 0.04342, 0.9936, -0.104, -2.438e-08, 0.9936, -0.1133, -0.04273, 0.9936, -0.1043, -2.427e-08, 0.9936, -0.1133, -2.438e-08, 0.9936, -0.1133, -0.04342, 0.9936, -0.104, -0.078, 0.9938, -0.07914, -0.04273, 0.9936, -0.1043, -0.04342, 0.9936, -0.104, -0.07892, 0.9938, -0.07813, -0.1001, 0.9941, -0.04256, -0.078, 0.9938, -0.07914, -0.07892, 0.9938, -0.07813, -0.1007, 0.9941, -0.04094, -0.1074, 0.994, -0.02136, -0.1001, 0.9941, -0.04256, -0.1007, 0.9941, -0.04094, -0.1074, 0.994, -0.02136, -0.9978, 0.0, 0.06616, -0.9239, 0.0, 0.3827, -0.9239, 0.0, 0.3827, -0.9808, 0.0, 0.1951, -0.9239, 0.0, -0.3827, -0.7071, 0.0, -0.7071, -0.7071, 0.0, -0.7071, -0.9239, 0.0, -0.3827, -0.9239, 0.0, 0.3827, -0.7071, 4.744e-08, 0.7071, -0.7071, 0.0, 0.7071, -0.9239, 0.0, 0.3827, -0.9808, 0.0, -0.1951, -0.9239, 0.0, -0.3827, -0.9239, 0.0, -0.3827, -0.9808, 0.0, -0.1951, -0.7071, 4.744e-08, 0.7071, -0.3827, 6.227e-08, 0.9239, -0.3827, 0.0, 0.9239, -0.7071, 0.0, 0.7071, 0.9239, 0.0, -0.3827, 0.9808, 0.0, -0.1951, 0.9808, 0.0, -0.1951, 0.9239, 0.0, -0.3827, -0.3827, 6.227e-08, 0.9239, 1.934e-07, 5.931e-09, 1.0, 2.128e-07, 0.0, 1.0, -0.3827, 0.0, 0.9239, 0.7071, 0.0, -0.7071, 0.9239, 0.0, -0.3827, 0.9239, 0.0, -0.3827, 0.7071, 0.0, -0.7071, 0.06479, 2.236e-08, -0.9979, 0.06479, 2.236e-08, -0.9979, 0.06479, 2.236e-08, -0.9979, 0.06479, 2.236e-08, -0.9979, 1.934e-07, 5.931e-09, 1.0, 0.3827, -8.896e-09, 0.9239, 0.3827, 0.0, 0.9239, 2.128e-07, 0.0, 1.0])] * 3)])
me_circle_002 = bpy.data.meshes.new('Circle.002')
me_circle_002.from_pydata([(-1.649, 2.401, -3.981), (-1.432e-07, 2.401, -4.31), (-3.047, 2.401, -3.047), (-3.981, 2.401, -1.649), (-4.31, 2.401, 5.827e-07), (-3.981, 2.401, 1.649), (-3.047, 2.401, 3.047), (-1.649, 2.401, 3.981), (7.359e-07, 2.401, 4.31), (1.649, 2.401, 3.981), (3.047, 2.401, 3.047), (3.981, 2.401, 1.649), (4.31, 2.401, 2.73e-06), (3.981, 2.401, -1.649), (3.047, 2.401, -3.047), (1.649, 2.401, -3.981), (-1.649, 67.92, -3.981), (3.68e-06, 67.92, -4.31), (-3.047, 67.92, -3.047), (-3.981, 67.92, -1.649), (-4.31, 67.92, 5.827e-07), (-3.981, 67.92, 1.649), (-3.047, 67.92, 3.047), (-1.649, 67.92, 3.981), (4.559e-06, 67.92, 4.31), (1.649, 67.92, 3.981), (3.047, 67.92, 3.047), (3.981, 67.92, 1.649), (4.31, 67.92, 2.73e-06), (3.981, 67.92, -1.649), (3.047, 67.92, -3.047), (1.649, 67.92, -3.981)], [], [(11, 12, 28, 27), (4, 5, 21, 20), (12, 13, 29, 28), (5, 6, 22, 21), (13, 14, 30, 29), (6, 7, 23, 22), (14, 15, 31, 30), (7, 8, 24, 23), (1, 0, 16, 17), (15, 1, 17, 31), (8, 9, 25, 24), (0, 2, 18, 16), (9, 10, 26, 25), (2, 3, 19, 18), (10, 11, 27, 26), (3, 4, 20, 19)])
me_circle_002.polygons.foreach_set('use_smooth', [True] * 16)
_k = set([(0, 1), (0, 2), (1, 15), (2, 3), (3, 4), (4, 5), (5, 6), (6, 7), (7, 8), (8, 9), (9, 10), (10, 11), (11, 12), (12, 13), (13, 14), (14, 15), (16, 17), (16, 18), (17, 31), (18, 19), (19, 20), (20, 21), (21, 22), (22, 23), (23, 24), (24, 25), (25, 26), (26, 27), (27, 28), (28, 29), (29, 30), (30, 31)])
me_circle_002.attributes.new('sharp_edge', 'BOOLEAN', 'EDGE').data.foreach_set('value', [ (min(e.vertices), max(e.vertices)) in _k for e in me_circle_002.edges])
_uv = me_circle_002.uv_layers.new(name='UVMap')
_uv.uv.foreach_set('vector', [0.1384, 0.9815, 0.1385, 0.9815, 0.1385, 0.9873, 0.1384, 0.9873, 0.1398, 0.9815, 0.1399, 0.9815, 0.1399, 0.9873, 0.1398, 0.9873, 0.1385, 0.9815, 0.1386, 0.9815, 0.1386, 0.9873, 0.1385, 0.9873, 0.1391, 0.9815, 0.1392, 0.9815, 0.1392, 0.9873, 0.1391, 0.9873, 0.1386, 0.9815, 0.1387, 0.9815, 0.1387, 0.9873, 0.1386, 0.9873, 0.1392, 0.9815, 0.1393, 0.9815, 0.1393, 0.9873, 0.1392, 0.9873, 0.1387, 0.9815, 0.1388, 0.9815, 0.1388, 0.9873, 0.1387, 0.9873, 0.1393, 0.9815, 0.1394, 0.9815, 0.1394, 0.9873, 0.1393, 0.9873, 0.1389, 0.9815, 0.139, 0.9815, 0.139, 0.9873, 0.1389, 0.9873, 0.1388, 0.9815, 0.1389, 0.9815, 0.1389, 0.9873, 0.1388, 0.9873, 0.1394, 0.9815, 0.1395, 0.9815, 0.1395, 0.9873, 0.1394, 0.9873, 0.139, 0.9815, 0.1391, 0.9815, 0.1391, 0.9873, 0.139, 0.9873, 0.1382, 0.9815, 0.1383, 0.9815, 0.1383, 0.9873, 0.1382, 0.9873, 0.1395, 0.9815, 0.1396, 0.9815, 0.1396, 0.9873, 0.1395, 0.9873, 0.1383, 0.9815, 0.1384, 0.9815, 0.1384, 0.9873, 0.1383, 0.9873, 0.1396, 0.9815, 0.1398, 0.9815, 0.1398, 0.9873, 0.1396, 0.9873])
me_circle_002.materials.append(mat_pandamat_002)
me_circle_002.update()
me_circle_002.normals_split_custom_set([tuple(v) for v in zip(*[iter([0.9239, -5.075e-08, 0.3827, 1.0, -5.737e-08, -1.016e-06, 1.0, -5.737e-08, -1.016e-06, 0.9239, -5.075e-08, 0.3827, -1.0, 5.737e-08, -4.449e-07, -0.9239, 5.296e-08, 0.3827, -0.9239, 5.296e-08, 0.3827, -1.0, 5.737e-08, -4.449e-07, 1.0, -5.737e-08, -1.016e-06, 0.9239, -5.516e-08, -0.3827, 0.9239, -5.516e-08, -0.3827, 1.0, -5.737e-08, -1.016e-06, -0.9239, 5.296e-08, 0.3827, -0.7071, 4.082e-08, 0.7071, -0.7071, 4.082e-08, 0.7071, -0.9239, 5.296e-08, 0.3827, 0.9239, -5.516e-08, -0.3827, 0.7071, -4.082e-08, -0.7071, 0.7071, -4.082e-08, -0.7071, 0.9239, -5.516e-08, -0.3827, -0.7071, 4.082e-08, 0.7071, -0.3827, 2.234e-08, 0.9239, -0.3827, 2.234e-08, 0.9239, -0.7071, 4.082e-08, 0.7071, 0.7071, -4.082e-08, -0.7071, 0.3827, -2.234e-08, -0.9239, 0.3827, -2.234e-08, -0.9239, 0.7071, -4.082e-08, -0.7071, -0.3827, 2.234e-08, 0.9239, 1.741e-07, -9.801e-15, 1.0, 1.934e-07, -1.095e-14, 1.0, -0.3827, 2.234e-08, 0.9239, 5.61e-07, -1.379e-10, -1.0, -0.3827, 2.11e-08, -0.9239, -0.3827, 2.11e-08, -0.9239, 5.803e-07, -1.379e-10, -1.0, 0.3827, -2.234e-08, -0.9239, 5.61e-07, -1.379e-10, -1.0, 5.803e-07, -1.379e-10, -1.0, 0.3827, -2.234e-08, -0.9239, 1.741e-07, -9.801e-15, 1.0, 0.3827, -2.234e-08, 0.9239, 0.3827, -2.234e-08, 0.9239, 1.934e-07, -1.095e-14, 1.0, -0.3827, 2.11e-08, -0.9239, -0.7071, 3.972e-08, -0.7071, -0.7071, 3.972e-08, -0.7071, -0.3827, 2.11e-08, -0.9239, 0.3827, -2.234e-08, 0.9239, 0.7071, -4.082e-08, 0.7071, 0.7071, -4.082e-08, 0.7071, 0.3827, -2.234e-08, 0.9239, -0.7071, 3.972e-08, -0.7071, -0.9239, 5.296e-08, -0.3827, -0.9239, 5.296e-08, -0.3827, -0.7071, 3.972e-08, -0.7071, 0.7071, -4.082e-08, 0.7071, 0.9239, -5.075e-08, 0.3827, 0.9239, -5.075e-08, 0.3827, 0.7071, -4.082e-08, 0.7071, -0.9239, 5.296e-08, -0.3827, -1.0, 5.737e-08, -4.449e-07, -1.0, 5.737e-08, -4.449e-07, -0.9239, 5.296e-08, -0.3827])] * 3)])
me_circle_003 = bpy.data.meshes.new('Circle.003')
me_circle_003.from_pydata([(0.0, -0.1963, -23.16), (-8.862, -0.1963, -21.39), (-16.37, -0.1963, -16.37), (-21.39, -0.1963, -8.862), (-23.16, -0.1963, 1.012e-06), (-21.39, -0.1963, 8.862), (-16.37, -0.1963, 16.37), (-8.862, -0.1963, 21.39), (2.024e-06, -0.1963, 23.16), (8.862, -0.1963, 21.39), (16.37, -0.1963, 16.37), (21.39, -0.1963, 8.862), (23.16, -0.1963, -2.761e-07), (21.39, -0.1963, -8.862), (16.37, -0.1963, -16.37), (8.862, -0.1963, -21.39), (-1.649, 2.401, -3.981), (-1.432e-07, 2.401, -4.31), (-3.047, 2.401, -3.047), (-3.981, 2.401, -1.649), (-4.31, 2.401, 5.827e-07), (-3.981, 2.401, 1.649), (-3.047, 2.401, 3.047), (-1.649, 2.401, 3.981), (7.359e-07, 2.401, 4.31), (1.649, 2.401, 3.981), (3.047, 2.401, 3.047), (3.981, 2.401, 1.649), (4.31, 2.401, 2.73e-06), (3.981, 2.401, -1.649), (3.047, 2.401, -3.047), (1.649, 2.401, -3.981), (-8.862, 2.401, -21.39), (0.0, 2.401, -23.16), (-16.37, 2.401, -16.37), (-21.39, 2.401, -8.862), (-23.16, 2.401, 1.012e-06), (-21.39, 2.401, 8.862), (-16.37, 2.401, 16.37), (-8.862, 2.401, 21.39), (2.024e-06, 2.401, 23.16), (8.862, 2.401, 21.39), (16.37, 2.401, 16.37), (21.39, 2.401, 8.862), (23.16, 2.401, -2.761e-07), (21.39, 2.401, -8.862), (16.37, 2.401, -16.37), (8.862, 2.401, -21.39)], [], [(1, 0, 15, 14, 13, 12, 11, 10, 9, 8, 7, 6, 5, 4, 3, 2), (12, 13, 45, 44), (5, 6, 38, 37), (13, 14, 46, 45), (6, 7, 39, 38), (14, 15, 47, 46), (7, 8, 40, 39), (0, 1, 32, 33), (15, 0, 33, 47), (8, 9, 41, 40), (1, 2, 34, 32), (9, 10, 42, 41), (2, 3, 35, 34), (10, 11, 43, 42), (3, 4, 36, 35), (11, 12, 44, 43), (4, 5, 37, 36), (16, 17, 33, 32), (18, 16, 32, 34), (19, 18, 34, 35), (20, 19, 35, 36), (21, 20, 36, 37), (22, 21, 37, 38), (23, 22, 38, 39), (24, 23, 39, 40), (25, 24, 40, 41), (26, 25, 41, 42), (27, 26, 42, 43), (28, 27, 43, 44), (29, 28, 44, 45), (30, 29, 45, 46), (31, 30, 46, 47), (17, 31, 47, 33)])
me_circle_003.polygons.foreach_set('use_smooth', [True] * 33)
_k = set([(0, 1), (0, 15), (1, 2), (2, 3), (3, 4), (4, 5), (5, 6), (6, 7), (7, 8), (8, 9), (9, 10), (10, 11), (11, 12), (12, 13), (13, 14), (14, 15), (16, 17), (16, 18), (17, 31), (18, 19), (19, 20), (20, 21), (21, 22), (22, 23), (23, 24), (24, 25), (25, 26), (26, 27), (27, 28), (28, 29), (29, 30), (30, 31), (32, 33), (32, 34), (33, 47), (34, 35), (35, 36), (36, 37), (37, 38), (38, 39), (39, 40), (40, 41), (41, 42), (42, 43), (43, 44), (44, 45), (45, 46), (46, 47)])
me_circle_003.attributes.new('sharp_edge', 'BOOLEAN', 'EDGE').data.foreach_set('value', [ (min(e.vertices), max(e.vertices)) in _k for e in me_circle_003.edges])
_uv = me_circle_003.uv_layers.new(name='UVMap')
_uv.uv.foreach_set('vector', [0.1301, 0.9866, 0.1301, 0.986, 0.1304, 0.9854, 0.1308, 0.9849, 0.1314, 0.9847, 0.1321, 0.9847, 0.1326, 0.9849, 0.1331, 0.9854, 0.1333, 0.986, 0.1333, 0.9866, 0.1331, 0.9872, 0.1326, 0.9877, 0.1321, 0.9879, 0.1314, 0.9879, 0.1308, 0.9877, 0.1304, 0.9872, 0.1379, 0.9857, 0.1379, 0.9851, 0.1381, 0.9851, 0.1381, 0.9857, 0.136, 0.9875, 0.136, 0.988, 0.1358, 0.988, 0.1358, 0.9875, 0.1379, 0.9851, 0.1379, 0.9847, 0.1381, 0.9847, 0.1381, 0.9851, 0.136, 0.988, 0.136, 0.9886, 0.1358, 0.9886, 0.1358, 0.988, 0.1383, 0.9874, 0.1383, 0.988, 0.1381, 0.988, 0.1381, 0.9874, 0.136, 0.9886, 0.136, 0.9892, 0.1358, 0.9892, 0.1358, 0.9886, 0.1383, 0.9886, 0.1383, 0.9892, 0.1381, 0.9892, 0.1381, 0.9886, 0.1383, 0.988, 0.1383, 0.9886, 0.1381, 0.9886, 0.1381, 0.988, 0.136, 0.9892, 0.136, 0.9898, 0.1358, 0.9898, 0.1358, 0.9892, 0.1383, 0.9892, 0.1383, 0.9897, 0.1381, 0.9897, 0.1381, 0.9892, 0.1379, 0.9874, 0.1379, 0.9869, 0.1381, 0.9869, 0.1381, 0.9874, 0.1328, 0.9879, 0.1328, 0.9885, 0.1326, 0.9885, 0.1326, 0.9879, 0.1379, 0.9869, 0.1379, 0.9863, 0.1381, 0.9863, 0.1381, 0.9869, 0.1328, 0.9885, 0.1328, 0.9892, 0.1326, 0.9892, 0.1326, 0.9885, 0.1379, 0.9863, 0.1379, 0.9857, 0.1381, 0.9857, 0.1381, 0.9863, 0.1328, 0.9892, 0.1328, 0.9897, 0.1326, 0.9897, 0.1326, 0.9892, 0.1315, 0.9829, 0.1314, 0.983, 0.1301, 0.9828, 0.1304, 0.9822, 0.1316, 0.9828, 0.1315, 0.9829, 0.1304, 0.9822, 0.1308, 0.9817, 0.1317, 0.9828, 0.1316, 0.9828, 0.1308, 0.9817, 0.1314, 0.9815, 0.1318, 0.9828, 0.1317, 0.9828, 0.1314, 0.9815, 0.1321, 0.9815, 0.1319, 0.9828, 0.1318, 0.9828, 0.1321, 0.9815, 0.1326, 0.9817, 0.132, 0.9829, 0.1319, 0.9828, 0.1326, 0.9817, 0.1331, 0.9822, 0.132, 0.983, 0.132, 0.9829, 0.1331, 0.9822, 0.1333, 0.9828, 0.132, 0.9831, 0.132, 0.983, 0.1333, 0.9828, 0.1333, 0.9834, 0.132, 0.9833, 0.132, 0.9831, 0.1333, 0.9834, 0.1331, 0.984, 0.1319, 0.9833, 0.132, 0.9833, 0.1331, 0.984, 0.1326, 0.9844, 0.1318, 0.9834, 0.1319, 0.9833, 0.1326, 0.9844, 0.1321, 0.9847, 0.1317, 0.9834, 0.1318, 0.9834, 0.1321, 0.9847, 0.1314, 0.9847, 0.1316, 0.9833, 0.1317, 0.9834, 0.1314, 0.9847, 0.1308, 0.9844, 0.1315, 0.9833, 0.1316, 0.9833, 0.1308, 0.9844, 0.1304, 0.984, 0.1314, 0.9831, 0.1315, 0.9833, 0.1304, 0.984, 0.1301, 0.9834, 0.1314, 0.983, 0.1314, 0.9831, 0.1301, 0.9834, 0.1301, 0.9828])
me_circle_003.materials.append(mat_pandamat_002)
me_circle_003.update()
me_circle_003.normals_split_custom_set([tuple(v) for v in zip(*[iter([0.0, -1.0, -2.542e-10, 0.0, -1.0, -2.542e-10, 0.0, -1.0, -2.542e-10, 0.0, -1.0, -2.542e-10, 0.0, -1.0, -2.542e-10, 0.0, -1.0, -2.542e-10, 0.0, -1.0, -2.542e-10, 0.0, -1.0, -2.542e-10, 0.0, -1.0, -2.542e-10, 0.0, -1.0, -2.542e-10, 0.0, -1.0, -2.542e-10, 0.0, -1.0, -2.542e-10, 0.0, -1.0, -2.542e-10, 0.0, -1.0, -2.542e-10, 0.0, -1.0, -2.542e-10, 0.0, -1.0, -2.542e-10, 1.0, 0.0, -2.902e-07, 0.9239, 0.0, -0.3827, 0.9239, 0.0, -0.3827, 1.0, 0.0, -2.902e-07, -0.9239, 0.0, 0.3827, -0.7071, 0.0, 0.7071, -0.7071, 0.0, 0.7071, -0.9239, 0.0, 0.3827, 0.9239, 0.0, -0.3827, 0.7071, 0.0, -0.7071, 0.7071, 0.0, -0.7071, 0.9239, 0.0, -0.3827, -0.7071, 0.0, 0.7071, -0.3827, 0.0, 0.9239, -0.3827, 0.0, 0.9239, -0.7071, 0.0, 0.7071, 0.7071, 0.0, -0.7071, 0.3827, 0.0, -0.9239, 0.3827, 0.0, -0.9239, 0.7071, 0.0, -0.7071, -0.3827, 0.0, 0.9239, 5.803e-08, 0.0, 1.0, 5.803e-08, 0.0, 1.0, -0.3827, 0.0, 0.9239, 0.0, 0.0, -1.0, -0.3827, 0.0, -0.9239, -0.3827, 0.0, -0.9239, 0.0, 0.0, -1.0, 0.3827, 0.0, -0.9239, 0.0, 0.0, -1.0, 0.0, 0.0, -1.0, 0.3827, 0.0, -0.9239, 5.803e-08, 0.0, 1.0, 0.3827, 0.0, 0.9239, 0.3827, 0.0, 0.9239, 5.803e-08, 0.0, 1.0, -0.3827, 0.0, -0.9239, -0.7071, 0.0, -0.7071, -0.7071, 0.0, -0.7071, -0.3827, 0.0, -0.9239, 0.3827, 0.0, 0.9239, 0.7071, 0.0, 0.7071, 0.7071, 0.0, 0.7071, 0.3827, 0.0, 0.9239, -0.7071, 0.0, -0.7071, -0.9239, 0.0, -0.3827, -0.9239, 0.0, -0.3827, -0.7071, 0.0, -0.7071, 0.7071, 0.0, 0.7071, 0.9239, 0.0, 0.3827, 0.9239, 0.0, 0.3827, 0.7071, 0.0, 0.7071, -0.9239, 0.0, -0.3827, -1.0, 0.0, 2.902e-08, -1.0, 0.0, 2.902e-08, -0.9239, 0.0, -0.3827, 0.9239, 0.0, 0.3827, 1.0, 0.0, -2.902e-07, 1.0, 0.0, -2.902e-07, 0.9239, 0.0, 0.3827, -1.0, 0.0, 2.902e-08, -0.9239, 0.0, 0.3827, -0.9239, 0.0, 0.3827, -1.0, 0.0, 2.902e-08, 0.0, 1.0, 0.0, 0.0, 1.0, -9.628e-09, 0.0, 1.0, -9.628e-09, 0.0, 1.0, 0.0, 0.0, 1.0, 0.0, 0.0, 1.0, 0.0, 0.0, 1.0, 0.0, 0.0, 1.0, 0.0, 0.0, 1.0, 1.204e-08, 0.0, 1.0, 0.0, 0.0, 1.0, 0.0, 0.0, 1.0, 1.204e-08, 0.0, 1.0, 1.005e-15, 0.0, 1.0, 1.204e-08, 0.0, 1.0, 1.204e-08, 0.0, 1.0, -5.17e-15, 0.0, 1.0, -1.204e-08, 0.0, 1.0, 1.005e-15, 0.0, 1.0, -5.17e-15, 0.0, 1.0, -1.204e-08, 0.0, 1.0, -9.628e-09, 0.0, 1.0, -1.204e-08, 0.0, 1.0, -1.204e-08, 0.0, 1.0, -9.628e-09, 0.0, 1.0, -9.628e-09, 0.0, 1.0, -9.628e-09, 0.0, 1.0, -9.628e-09, 0.0, 1.0, -9.628e-09, 0.0, 1.0, 0.0, 0.0, 1.0, -9.628e-09, 0.0, 1.0, -9.628e-09, 0.0, 1.0, 0.0, 0.0, 1.0, 9.628e-09, 0.0, 1.0, 0.0, 0.0, 1.0, 0.0, 0.0, 1.0, 9.628e-09, 0.0, 1.0, -9.628e-09, 0.0, 1.0, 9.628e-09, 0.0, 1.0, 9.628e-09, 0.0, 1.0, -9.628e-09, 0.0, 1.0, -1.204e-08, 0.0, 1.0, -9.628e-09, 0.0, 1.0, -9.628e-09, 0.0, 1.0, -1.204e-08, 0.0, 1.0, 1.204e-08, 0.0, 1.0, -1.204e-08, 0.0, 1.0, -1.204e-08, 0.0, 1.0, 1.204e-08, 0.0, 1.0, -9.55e-15, 0.0, 1.0, 1.204e-08, 0.0, 1.0, 1.204e-08, 0.0, 1.0, -1.002e-14, 0.0, 1.0, -1.444e-08, 0.0, 1.0, -9.55e-15, 0.0, 1.0, -1.002e-14, 0.0, 1.0, -1.444e-08, 0.0, 1.0, -1.926e-08, 0.0, 1.0, -1.444e-08, 0.0, 1.0, -1.444e-08, 0.0, 1.0, -1.926e-08, 0.0, 1.0, -9.628e-09, 0.0, 1.0, -1.926e-08, 0.0, 1.0, -1.926e-08, 0.0, 1.0, -9.628e-09])] * 3)])
me_circle_004 = bpy.data.meshes.new('Circle.004')
me_circle_004.from_pydata([(-1.649, 2.401, -3.981), (-1.432e-07, 2.401, -4.31), (-3.047, 2.401, -3.047), (-3.981, 2.401, -1.649), (-4.31, 2.401, 5.827e-07), (-3.981, 2.401, 1.649), (-3.047, 2.401, 3.047), (-1.649, 2.401, 3.981), (7.359e-07, 2.401, 4.31), (1.649, 2.401, 3.981), (3.047, 2.401, 3.047), (3.981, 2.401, 1.649), (4.31, 2.401, 2.73e-06), (3.981, 2.401, -1.649), (3.047, 2.401, -3.047), (1.649, 2.401, -3.981), (-1.649, 67.92, -3.981), (3.68e-06, 67.92, -4.31), (-3.047, 67.92, -3.047), (-3.981, 67.92, -1.649), (-4.31, 67.92, 5.827e-07), (-3.981, 67.92, 1.649), (-3.047, 67.92, 3.047), (-1.649, 67.92, 3.981), (4.559e-06, 67.92, 4.31), (1.649, 67.92, 3.981), (3.047, 67.92, 3.047), (3.981, 67.92, 1.649), (4.31, 67.92, 2.73e-06), (3.981, 67.92, -1.649), (3.047, 67.92, -3.047), (1.649, 67.92, -3.981)], [], [(11, 12, 28, 27), (4, 5, 21, 20), (12, 13, 29, 28), (5, 6, 22, 21), (13, 14, 30, 29), (6, 7, 23, 22), (14, 15, 31, 30), (7, 8, 24, 23), (1, 0, 16, 17), (15, 1, 17, 31), (8, 9, 25, 24), (0, 2, 18, 16), (9, 10, 26, 25), (2, 3, 19, 18), (10, 11, 27, 26), (3, 4, 20, 19)])
me_circle_004.polygons.foreach_set('use_smooth', [True] * 16)
_k = set([(0, 1), (0, 2), (1, 15), (2, 3), (3, 4), (4, 5), (5, 6), (6, 7), (7, 8), (8, 9), (9, 10), (10, 11), (11, 12), (12, 13), (13, 14), (14, 15), (16, 17), (16, 18), (17, 31), (18, 19), (19, 20), (20, 21), (21, 22), (22, 23), (23, 24), (24, 25), (25, 26), (26, 27), (27, 28), (28, 29), (29, 30), (30, 31)])
me_circle_004.attributes.new('sharp_edge', 'BOOLEAN', 'EDGE').data.foreach_set('value', [ (min(e.vertices), max(e.vertices)) in _k for e in me_circle_004.edges])
_uv = me_circle_004.uv_layers.new(name='UVMap')
_uv.uv.foreach_set('vector', [0.1384, 0.9815, 0.1385, 0.9815, 0.1385, 0.9873, 0.1384, 0.9873, 0.1398, 0.9815, 0.1399, 0.9815, 0.1399, 0.9873, 0.1398, 0.9873, 0.1385, 0.9815, 0.1386, 0.9815, 0.1386, 0.9873, 0.1385, 0.9873, 0.1391, 0.9815, 0.1392, 0.9815, 0.1392, 0.9873, 0.1391, 0.9873, 0.1386, 0.9815, 0.1387, 0.9815, 0.1387, 0.9873, 0.1386, 0.9873, 0.1392, 0.9815, 0.1393, 0.9815, 0.1393, 0.9873, 0.1392, 0.9873, 0.1387, 0.9815, 0.1388, 0.9815, 0.1388, 0.9873, 0.1387, 0.9873, 0.1393, 0.9815, 0.1394, 0.9815, 0.1394, 0.9873, 0.1393, 0.9873, 0.1389, 0.9815, 0.139, 0.9815, 0.139, 0.9873, 0.1389, 0.9873, 0.1388, 0.9815, 0.1389, 0.9815, 0.1389, 0.9873, 0.1388, 0.9873, 0.1394, 0.9815, 0.1395, 0.9815, 0.1395, 0.9873, 0.1394, 0.9873, 0.139, 0.9815, 0.1391, 0.9815, 0.1391, 0.9873, 0.139, 0.9873, 0.1382, 0.9815, 0.1383, 0.9815, 0.1383, 0.9873, 0.1382, 0.9873, 0.1395, 0.9815, 0.1396, 0.9815, 0.1396, 0.9873, 0.1395, 0.9873, 0.1383, 0.9815, 0.1384, 0.9815, 0.1384, 0.9873, 0.1383, 0.9873, 0.1396, 0.9815, 0.1398, 0.9815, 0.1398, 0.9873, 0.1396, 0.9873])
me_circle_004.materials.append(mat_pandamat_002)
me_circle_004.update()
me_circle_004.normals_split_custom_set([tuple(v) for v in zip(*[iter([0.9239, -5.075e-08, 0.3827, 1.0, -5.737e-08, -1.016e-06, 1.0, -5.737e-08, -1.016e-06, 0.9239, -5.075e-08, 0.3827, -1.0, 5.737e-08, -4.449e-07, -0.9239, 5.296e-08, 0.3827, -0.9239, 5.296e-08, 0.3827, -1.0, 5.737e-08, -4.449e-07, 1.0, -5.737e-08, -1.016e-06, 0.9239, -5.516e-08, -0.3827, 0.9239, -5.516e-08, -0.3827, 1.0, -5.737e-08, -1.016e-06, -0.9239, 5.296e-08, 0.3827, -0.7071, 4.082e-08, 0.7071, -0.7071, 4.082e-08, 0.7071, -0.9239, 5.296e-08, 0.3827, 0.9239, -5.516e-08, -0.3827, 0.7071, -4.082e-08, -0.7071, 0.7071, -4.082e-08, -0.7071, 0.9239, -5.516e-08, -0.3827, -0.7071, 4.082e-08, 0.7071, -0.3827, 2.234e-08, 0.9239, -0.3827, 2.234e-08, 0.9239, -0.7071, 4.082e-08, 0.7071, 0.7071, -4.082e-08, -0.7071, 0.3827, -2.234e-08, -0.9239, 0.3827, -2.234e-08, -0.9239, 0.7071, -4.082e-08, -0.7071, -0.3827, 2.234e-08, 0.9239, 1.741e-07, -9.801e-15, 1.0, 1.934e-07, -1.095e-14, 1.0, -0.3827, 2.234e-08, 0.9239, 5.61e-07, -1.379e-10, -1.0, -0.3827, 2.11e-08, -0.9239, -0.3827, 2.11e-08, -0.9239, 5.803e-07, -1.379e-10, -1.0, 0.3827, -2.234e-08, -0.9239, 5.61e-07, -1.379e-10, -1.0, 5.803e-07, -1.379e-10, -1.0, 0.3827, -2.234e-08, -0.9239, 1.741e-07, -9.801e-15, 1.0, 0.3827, -2.234e-08, 0.9239, 0.3827, -2.234e-08, 0.9239, 1.934e-07, -1.095e-14, 1.0, -0.3827, 2.11e-08, -0.9239, -0.7071, 3.972e-08, -0.7071, -0.7071, 3.972e-08, -0.7071, -0.3827, 2.11e-08, -0.9239, 0.3827, -2.234e-08, 0.9239, 0.7071, -4.082e-08, 0.7071, 0.7071, -4.082e-08, 0.7071, 0.3827, -2.234e-08, 0.9239, -0.7071, 3.972e-08, -0.7071, -0.9239, 5.296e-08, -0.3827, -0.9239, 5.296e-08, -0.3827, -0.7071, 3.972e-08, -0.7071, 0.7071, -4.082e-08, 0.7071, 0.9239, -5.075e-08, 0.3827, 0.9239, -5.075e-08, 0.3827, 0.7071, -4.082e-08, 0.7071, -0.9239, 5.296e-08, -0.3827, -1.0, 5.737e-08, -4.449e-07, -1.0, 5.737e-08, -4.449e-07, -0.9239, 5.296e-08, -0.3827])] * 3)])
me_circle_006 = bpy.data.meshes.new('Circle.006')
me_circle_006.from_pydata([(-1.649, 67.92, -3.981), (3.68e-06, 67.92, -4.31), (-3.047, 67.92, -3.047), (-3.981, 67.92, -1.649), (-4.31, 67.92, 5.827e-07), (-3.981, 67.92, 1.649), (-3.047, 67.92, 3.047), (-1.649, 67.92, 3.981), (4.559e-06, 67.92, 4.31), (1.649, 67.92, 3.981), (3.047, 67.92, 3.047), (3.981, 67.92, 1.649), (4.31, 67.92, 2.73e-06), (3.981, 67.92, -1.649), (3.047, 67.92, -3.047), (1.649, 67.92, -3.981), (-8.765, 67.92, -21.16), (6.5e-06, 67.92, -22.91), (-16.2, 67.92, -16.2), (-21.16, 67.92, -8.766), (-22.91, 67.92, 3.097e-06), (-21.16, 67.92, 8.765), (-16.2, 67.92, 16.2), (-8.766, 67.92, 21.16), (1.117e-05, 67.92, 22.91), (8.766, 67.92, 21.16), (16.2, 67.92, 16.2), (21.16, 67.92, 8.766), (22.91, 67.92, 1.451e-05), (21.16, 67.92, -8.766), (16.2, 67.92, -16.2), (8.766, 67.92, -21.16), (-8.765, 72.55, -21.16), (6.815e-06, 72.55, -22.91), (-16.2, 72.55, -16.2), (-21.16, 72.55, -8.766), (-22.91, 72.55, 3.097e-06), (-21.16, 72.55, 8.765), (-16.2, 72.55, 16.2), (-8.766, 72.55, 21.16), (1.149e-05, 72.55, 22.91), (8.766, 72.55, 21.16), (16.2, 72.55, 16.2), (21.16, 72.55, 8.766), (22.91, 72.55, 1.451e-05), (21.16, 72.55, -8.766), (16.2, 72.55, -16.2), (8.766, 72.55, -21.16), (-6.828, 77.13, -16.48), (5.179e-06, 77.13, -17.84), (-12.62, 77.13, -12.62), (-16.48, 77.13, -6.828), (-17.84, 77.13, 4.597e-06), (-16.48, 77.13, 6.828), (-12.62, 77.13, 12.62), (-6.828, 77.13, 16.48), (1.112e-05, 77.13, 17.84), (6.828, 77.13, 16.48), (12.62, 77.13, 12.62), (16.48, 77.13, 6.828), (17.84, 77.13, 1.921e-05), (16.48, 77.13, -6.828), (12.62, 77.13, -12.62), (6.828, 77.13, -16.48), (-8.765, 77.13, -21.16), (7.334e-06, 77.13, -22.91), (-16.2, 77.13, -16.2), (-21.16, 77.13, -8.766), (-22.91, 77.13, 3.097e-06), (-21.16, 77.13, 8.765), (-16.2, 77.13, 16.2), (-8.766, 77.13, 21.16), (1.201e-05, 77.13, 22.91), (8.766, 77.13, 21.16), (16.2, 77.13, 16.2), (21.16, 77.13, 8.766), (22.91, 77.13, 1.451e-05), (21.16, 77.13, -8.766), (16.2, 77.13, -16.2), (8.766, 77.13, -21.16), (-21.16, 86.34, 8.765), (-22.91, 86.34, 3.097e-06), (-16.2, 86.34, 16.2), (-8.766, 86.34, 21.16), (1.201e-05, 86.34, 22.91), (8.766, 86.34, 21.16), (16.2, 86.34, 16.2), (21.16, 86.34, 8.766), (22.91, 86.34, 1.451e-05), (-16.48, 86.34, 6.828), (-17.84, 86.34, 4.597e-06), (-12.62, 86.34, 12.62), (-6.828, 86.34, 16.48), (1.112e-05, 86.34, 17.84), (6.828, 86.34, 16.48), (12.62, 86.34, 12.62), (16.48, 86.34, 6.828), (17.84, 86.34, 1.921e-05)], [], [(0, 2, 18, 16), (22, 23, 39, 38), (9, 10, 26, 25), (2, 3, 19, 18), (10, 11, 27, 26), (3, 4, 20, 19), (11, 12, 28, 27), (4, 5, 21, 20), (12, 13, 29, 28), (5, 6, 22, 21), (13, 14, 30, 29), (6, 7, 23, 22), (14, 15, 31, 30), (7, 8, 24, 23), (1, 0, 16, 17), (15, 1, 17, 31), (8, 9, 25, 24), (43, 44, 76, 75), (30, 31, 47, 46), (23, 24, 40, 39), (17, 16, 32, 33), (31, 17, 33, 47), (24, 25, 41, 40), (16, 18, 34, 32), (25, 26, 42, 41), (18, 19, 35, 34), (26, 27, 43, 42), (19, 20, 36, 35), (27, 28, 44, 43), (20, 21, 37, 36), (28, 29, 45, 44), (21, 22, 38, 37), (29, 30, 46, 45), (48, 50, 51, 52, 53, 54, 55, 56, 57, 58, 59, 60, 61, 62, 63, 49), (36, 37, 69, 68), (44, 45, 77, 76), (37, 38, 70, 69), (45, 46, 78, 77), (38, 39, 71, 70), (46, 47, 79, 78), (39, 40, 72, 71), (33, 32, 64, 65), (47, 33, 65, 79), (40, 41, 73, 72), (32, 34, 66, 64), (41, 42, 74, 73), (34, 35, 67, 66), (42, 43, 75, 74), (35, 36, 68, 67), (48, 49, 65, 64), (50, 48, 64, 66), (51, 50, 66, 67), (52, 51, 67, 68), (58, 57, 94, 95), (75, 76, 88, 87), (57, 56, 93, 94), (74, 75, 87, 86), (56, 55, 92, 93), (73, 74, 86, 85), (55, 54, 91, 92), (76, 60, 97, 88), (61, 60, 76, 77), (62, 61, 77, 78), (63, 62, 78, 79), (49, 63, 79, 65), (89, 90, 81, 80), (91, 89, 80, 82), (92, 91, 82, 83), (93, 92, 83, 84), (94, 93, 84, 85), (95, 94, 85, 86), (96, 95, 86, 87), (97, 96, 87, 88), (68, 69, 80, 81), (59, 58, 95, 96), (69, 70, 82, 80), (60, 59, 96, 97), (70, 71, 83, 82), (53, 52, 90, 89), (71, 72, 84, 83), (54, 53, 89, 91), (52, 68, 81, 90), (72, 73, 85, 84)])
me_circle_006.polygons.foreach_set('use_smooth', [True] * 83)
_k = set([(0, 1), (0, 2), (1, 15), (2, 3), (3, 4), (4, 5), (5, 6), (6, 7), (7, 8), (8, 9), (9, 10), (10, 11), (11, 12), (12, 13), (13, 14), (14, 15), (16, 17), (16, 18), (17, 31), (18, 19), (19, 20), (20, 21), (21, 22), (22, 23), (23, 24), (24, 25), (25, 26), (26, 27), (27, 28), (28, 29), (29, 30), (30, 31), (52, 53), (52, 68), (52, 90), (53, 54), (54, 55), (55, 56), (56, 57), (57, 58), (58, 59), (59, 60), (60, 76), (60, 97), (64, 65), (64, 66), (65, 79), (66, 67), (67, 68), (68, 81), (76, 77), (76, 88), (77, 78), (78, 79), (80, 81), (80, 82), (81, 90), (82, 83), (83, 84), (84, 85), (85, 86), (86, 87), (87, 88), (88, 97), (89, 90), (89, 91), (91, 92), (92, 93), (93, 94), (94, 95), (95, 96), (96, 97)])
me_circle_006.attributes.new('sharp_edge', 'BOOLEAN', 'EDGE').data.foreach_set('value', [ (min(e.vertices), max(e.vertices)) in _k for e in me_circle_006.edges])
_uv = me_circle_006.uv_layers.new(name='UVMap')
_uv.uv.foreach_set('vector', [0.202, 0.9485, 0.2019, 0.9487, 0.2006, 0.9484, 0.2009, 0.9478, 0.2023, 0.9536, 0.2023, 0.9542, 0.2019, 0.9542, 0.2019, 0.9536, 0.2025, 0.9489, 0.2025, 0.9488, 0.2038, 0.949, 0.2036, 0.9496, 0.2019, 0.9487, 0.2019, 0.9488, 0.2006, 0.949, 0.2006, 0.9484, 0.2025, 0.9488, 0.2025, 0.9487, 0.2038, 0.9484, 0.2038, 0.949, 0.2019, 0.9488, 0.202, 0.9489, 0.2009, 0.9496, 0.2006, 0.949, 0.2025, 0.9487, 0.2025, 0.9485, 0.2036, 0.9478, 0.2038, 0.9484, 0.202, 0.9489, 0.2021, 0.949, 0.2013, 0.9501, 0.2009, 0.9496, 0.2025, 0.9485, 0.2024, 0.9485, 0.2031, 0.9474, 0.2036, 0.9478, 0.2021, 0.949, 0.2022, 0.949, 0.2019, 0.9503, 0.2013, 0.9501, 0.2024, 0.9485, 0.2023, 0.9484, 0.2026, 0.9471, 0.2031, 0.9474, 0.2022, 0.949, 0.2023, 0.949, 0.2026, 0.9503, 0.2019, 0.9503, 0.2023, 0.9484, 0.2022, 0.9484, 0.2019, 0.9471, 0.2026, 0.9471, 0.2023, 0.949, 0.2024, 0.949, 0.2031, 0.9501, 0.2026, 0.9503, 0.2021, 0.9485, 0.202, 0.9485, 0.2009, 0.9478, 0.2013, 0.9474, 0.2022, 0.9484, 0.2021, 0.9485, 0.2013, 0.9474, 0.2019, 0.9471, 0.2024, 0.949, 0.2025, 0.9489, 0.2036, 0.9496, 0.2031, 0.9501, 0.2042, 0.9488, 0.2042, 0.9482, 0.2047, 0.9482, 0.2047, 0.9488, 0.2031, 0.9532, 0.2031, 0.9538, 0.2027, 0.9538, 0.2027, 0.9532, 0.2023, 0.9542, 0.2023, 0.9549, 0.2019, 0.9549, 0.2019, 0.9542, 0.2031, 0.9544, 0.2031, 0.955, 0.2027, 0.955, 0.2027, 0.9544, 0.2031, 0.9538, 0.2031, 0.9544, 0.2027, 0.9544, 0.2027, 0.9538, 0.2023, 0.9549, 0.2023, 0.9555, 0.2019, 0.9555, 0.2019, 0.9549, 0.2031, 0.955, 0.2031, 0.9555, 0.2027, 0.9555, 0.2027, 0.955, 0.2038, 0.9498, 0.2038, 0.9494, 0.2042, 0.9494, 0.2042, 0.9498, 0.2052, 0.9536, 0.2052, 0.9542, 0.2048, 0.9542, 0.2048, 0.9536, 0.2038, 0.9494, 0.2038, 0.9488, 0.2042, 0.9488, 0.2042, 0.9494, 0.2052, 0.9542, 0.2052, 0.9548, 0.2048, 0.9548, 0.2048, 0.9542, 0.2038, 0.9488, 0.2038, 0.9482, 0.2042, 0.9482, 0.2042, 0.9488, 0.2052, 0.9548, 0.2052, 0.9554, 0.2048, 0.9554, 0.2048, 0.9548, 0.2038, 0.9482, 0.2038, 0.9476, 0.2042, 0.9476, 0.2042, 0.9482, 0.2023, 0.9532, 0.2023, 0.9536, 0.2019, 0.9536, 0.2019, 0.9532, 0.2038, 0.9476, 0.2038, 0.9471, 0.2042, 0.9471, 0.2042, 0.9476, 0.2011, 0.9522, 0.201, 0.9517, 0.2011, 0.9512, 0.2013, 0.9508, 0.2017, 0.9505, 0.2021, 0.9503, 0.2026, 0.9504, 0.2031, 0.9506, 0.2034, 0.951, 0.2035, 0.9514, 0.2035, 0.9519, 0.2032, 0.9524, 0.2029, 0.9527, 0.2024, 0.9528, 0.2019, 0.9528, 0.2015, 0.9526, 0.2048, 0.9548, 0.2048, 0.9554, 0.2043, 0.9554, 0.2043, 0.9548, 0.2042, 0.9482, 0.2042, 0.9476, 0.2047, 0.9476, 0.2047, 0.9482, 0.2019, 0.9532, 0.2019, 0.9536, 0.2015, 0.9536, 0.2015, 0.9532, 0.2042, 0.9476, 0.2042, 0.9471, 0.2047, 0.9471, 0.2047, 0.9476, 0.2019, 0.9536, 0.2019, 0.9542, 0.2015, 0.9542, 0.2015, 0.9536, 0.2027, 0.9532, 0.2027, 0.9538, 0.2023, 0.9538, 0.2023, 0.9532, 0.2019, 0.9542, 0.2019, 0.9549, 0.2015, 0.9549, 0.2015, 0.9542, 0.2027, 0.9544, 0.2027, 0.955, 0.2023, 0.955, 0.2023, 0.9544, 0.2027, 0.9538, 0.2027, 0.9544, 0.2023, 0.9544, 0.2023, 0.9538, 0.2019, 0.9549, 0.2019, 0.9555, 0.2015, 0.9555, 0.2015, 0.9549, 0.2027, 0.955, 0.2027, 0.9555, 0.2023, 0.9555, 0.2023, 0.955, 0.2042, 0.9498, 0.2042, 0.9494, 0.2047, 0.9494, 0.2047, 0.9498, 0.2048, 0.9536, 0.2048, 0.9542, 0.2043, 0.9542, 0.2043, 0.9536, 0.2042, 0.9494, 0.2042, 0.9488, 0.2047, 0.9488, 0.2047, 0.9494, 0.2048, 0.9542, 0.2048, 0.9548, 0.2043, 0.9548, 0.2043, 0.9542, 0.2011, 0.9522, 0.2015, 0.9526, 0.2012, 0.9528, 0.2008, 0.9523, 0.201, 0.9517, 0.2011, 0.9522, 0.2008, 0.9523, 0.2006, 0.9517, 0.2011, 0.9512, 0.201, 0.9517, 0.2006, 0.9517, 0.2007, 0.9511, 0.2013, 0.9508, 0.2011, 0.9512, 0.2007, 0.9511, 0.201, 0.9505, 0.1982, 0.9536, 0.1982, 0.9539, 0.1974, 0.9539, 0.1974, 0.9536, 0.2047, 0.9488, 0.2047, 0.9482, 0.2055, 0.9482, 0.2055, 0.9488, 0.1982, 0.9539, 0.1982, 0.9544, 0.1974, 0.9544, 0.1974, 0.9539, 0.2047, 0.9494, 0.2047, 0.9488, 0.2055, 0.9488, 0.2055, 0.9494, 0.1982, 0.9544, 0.1982, 0.9549, 0.1974, 0.9549, 0.1974, 0.9544, 0.2047, 0.9498, 0.2047, 0.9494, 0.2055, 0.9494, 0.2055, 0.9498, 0.1982, 0.9549, 0.1982, 0.9553, 0.1974, 0.9553, 0.1974, 0.9549, 0.1991, 0.9544, 0.1994, 0.9544, 0.1994, 0.9552, 0.1991, 0.9552, 0.2029, 0.9527, 0.2032, 0.9524, 0.2035, 0.9526, 0.203, 0.953, 0.2024, 0.9528, 0.2029, 0.9527, 0.203, 0.953, 0.2024, 0.9532, 0.2019, 0.9528, 0.2024, 0.9528, 0.2024, 0.9532, 0.2018, 0.9531, 0.2015, 0.9526, 0.2019, 0.9528, 0.2018, 0.9531, 0.2012, 0.9528, 0.2047, 0.9531, 0.2052, 0.9532, 0.2052, 0.9536, 0.2045, 0.9534, 0.2043, 0.9528, 0.2047, 0.9531, 0.2045, 0.9534, 0.204, 0.9531, 0.204, 0.9524, 0.2043, 0.9528, 0.204, 0.9531, 0.2037, 0.9526, 0.2039, 0.9519, 0.204, 0.9524, 0.2037, 0.9526, 0.2035, 0.9519, 0.204, 0.9515, 0.2039, 0.9519, 0.2035, 0.9519, 0.2037, 0.9513, 0.2043, 0.951, 0.204, 0.9515, 0.2037, 0.9513, 0.204, 0.9508, 0.2047, 0.9508, 0.2043, 0.951, 0.204, 0.9508, 0.2045, 0.9504, 0.2052, 0.9507, 0.2047, 0.9508, 0.2045, 0.9504, 0.2052, 0.9503, 0.2043, 0.9548, 0.2043, 0.9554, 0.2035, 0.9554, 0.2035, 0.9548, 0.1982, 0.954, 0.1982, 0.9536, 0.1991, 0.9536, 0.1991, 0.954, 0.2015, 0.9532, 0.2015, 0.9536, 0.2006, 0.9536, 0.2006, 0.9532, 0.1982, 0.9545, 0.1982, 0.954, 0.1991, 0.954, 0.1991, 0.9545, 0.2015, 0.9536, 0.2015, 0.9542, 0.2006, 0.9542, 0.2006, 0.9536, 0.1994, 0.9536, 0.1999, 0.9536, 0.1999, 0.9544, 0.1994, 0.9544, 0.2015, 0.9542, 0.2015, 0.9549, 0.2006, 0.9549, 0.2006, 0.9542, 0.1991, 0.9536, 0.1994, 0.9536, 0.1994, 0.9544, 0.1991, 0.9544, 0.2001, 0.9536, 0.2004, 0.9536, 0.2004, 0.9544, 0.2001, 0.9544, 0.2015, 0.9549, 0.2015, 0.9555, 0.2006, 0.9555, 0.2006, 0.9549])
me_circle_006.materials.append(mat_pandamat_002)
me_circle_006.update()
me_circle_006.normals_split_custom_set([tuple(v) for v in zip(*[iter([0.0, -1.0, 1.576e-07, 0.0, -1.0, -2.734e-13, 0.0, -1.0, 4.136e-14, 0.0, -1.0, 1.576e-07, -0.7071, 0.0, 0.7071, -0.3827, 0.0, 0.9239, -0.3827, 6.227e-08, 0.9239, -0.7071, 4.744e-08, 0.7071, 0.0, -1.0, -1.576e-07, 0.0, -1.0, 1.576e-07, 0.0, -1.0, 1.576e-07, 0.0, -1.0, -1.576e-07, 0.0, -1.0, -2.734e-13, 0.0, -1.0, -3.545e-07, 0.0, -1.0, -3.545e-07, 0.0, -1.0, 4.136e-14, 0.0, -1.0, 1.576e-07, 0.0, -1.0, 3.939e-08, 0.0, -1.0, 3.939e-08, 0.0, -1.0, 1.576e-07, 0.0, -1.0, -3.545e-07, 0.0, -1.0, -1.576e-07, 0.0, -1.0, -1.576e-07, 0.0, -1.0, -3.545e-07, 0.0, -1.0, 3.939e-08, 0.0, -1.0, -4.727e-07, 0.0, -1.0, -4.727e-07, 0.0, -1.0, 3.939e-08, 0.0, -1.0, -1.576e-07, 0.0, -1.0, 3.939e-08, 0.0, -1.0, 3.939e-08, 0.0, -1.0, -1.576e-07, 0.0, -1.0, -4.727e-07, 0.0, -1.0, -3.939e-08, 0.0, -1.0, -3.939e-08, 0.0, -1.0, -4.727e-07, 0.0, -1.0, 3.939e-08, 0.0, -1.0, 0.0, 0.0, -1.0, 0.0, 0.0, -1.0, 3.939e-08, 0.0, -1.0, -3.939e-08, 0.0, -1.0, 3.152e-07, 0.0, -1.0, 3.152e-07, 0.0, -1.0, -3.939e-08, 0.0, -1.0, 0.0, 0.0, -1.0, 3.151e-07, 0.0, -1.0, 3.151e-07, 0.0, -1.0, 0.0, 0.0, -1.0, 3.152e-07, 0.0, -1.0, 4.727e-07, 0.0, -1.0, 4.727e-07, 0.0, -1.0, 3.152e-07, 0.0, -1.0, 3.151e-07, 0.0, -1.0, 3.151e-07, 0.0, -1.0, 3.151e-07, 0.0, -1.0, 3.151e-07, 0.0, -1.0, 3.152e-07, 0.0, -1.0, 1.576e-07, 0.0, -1.0, 1.576e-07, 0.0, -1.0, 3.152e-07, 0.0, -1.0, 4.727e-07, 0.0, -1.0, 3.152e-07, 0.0, -1.0, 3.152e-07, 0.0, -1.0, 4.727e-07, 0.0, -1.0, 3.151e-07, 0.0, -1.0, -1.576e-07, 0.0, -1.0, -1.576e-07, 0.0, -1.0, 3.151e-07, 0.9239, 0.0, 0.3827, 1.0, 0.0, -9.576e-07, 0.9978, 0.0, 0.06616, 0.9239, 0.0, 0.3827, 0.7071, 0.0, -0.7071, 0.3827, 0.0, -0.9239, 0.3827, -3.558e-08, -0.9239, 0.7071, -2.372e-08, -0.7071, -0.3827, 0.0, 0.9239, 2.612e-07, 0.0, 1.0, 2.176e-07, 5.931e-09, 1.0, -0.3827, 6.227e-08, 0.9239, 2.612e-07, 0.0, -1.0, -0.3827, 0.0, -0.9239, -0.3827, 5.931e-09, -0.9239, 3.482e-07, -5.931e-09, -1.0, 0.3827, 0.0, -0.9239, 2.612e-07, 0.0, -1.0, 3.482e-07, -5.931e-09, -1.0, 0.3827, -3.558e-08, -0.9239, 2.612e-07, 0.0, 1.0, 0.3827, 0.0, 0.9239, 0.3827, -8.896e-09, 0.9239, 2.176e-07, 5.931e-09, 1.0, -0.3827, 0.0, -0.9239, -0.7071, 0.0, -0.7071, -0.7071, 0.0, -0.7071, -0.3827, 5.931e-09, -0.9239, 0.3827, 0.0, 0.9239, 0.7071, 0.0, 0.7071, 0.7071, 0.0, 0.7071, 0.3827, -8.896e-09, 0.9239, -0.7071, 0.0, -0.7071, -0.9239, 0.0, -0.3827, -0.9239, 0.0, -0.3827, -0.7071, 0.0, -0.7071, 0.7071, 0.0, 0.7071, 0.9239, 0.0, 0.3827, 0.9239, 0.0, 0.3827, 0.7071, 0.0, 0.7071, -0.9239, 0.0, -0.3827, -1.0, 0.0, -3.385e-07, -1.0, 0.0, -3.434e-07, -0.9239, 0.0, -0.3827, 0.9239, 0.0, 0.3827, 1.0, 0.0, -1.025e-06, 1.0, 0.0, -9.576e-07, 0.9239, 0.0, 0.3827, -1.0, 0.0, -3.385e-07, -0.9239, 0.0, 0.3827, -0.9239, 0.0, 0.3827, -1.0, 0.0, -3.434e-07, 1.0, 0.0, -1.025e-06, 0.9239, 0.0, -0.3827, 0.9239, 0.0, -0.3827, 1.0, 0.0, -9.576e-07, -0.9239, 0.0, 0.3827, -0.7071, 0.0, 0.7071, -0.7071, 4.744e-08, 0.7071, -0.9239, 0.0, 0.3827, 0.9239, 0.0, -0.3827, 0.7071, 0.0, -0.7071, 0.7071, -2.372e-08, -0.7071, 0.9239, 0.0, -0.3827, 0.0, 1.0, 4.348e-07, 0.0, 1.0, 4.348e-07, 0.0, 1.0, 0.0, 0.0, 1.0, 0.0, 0.0, 1.0, 0.0, 0.0, 1.0, 0.0, 0.0, 1.0, 0.0, 0.0, 1.0, 0.0, 0.0, 1.0, 0.0, 0.0, 1.0, 0.0, 0.0, 1.0, 0.0, 0.0, 1.0, -3.024e-07, 0.0, 1.0, 1.484e-12, 0.0, 1.0, 2.174e-07, 0.0, 1.0, 0.0, 0.0, 1.0, 0.0, -1.0, 0.0, -3.434e-07, -0.9239, 0.0, 0.3827, -0.9239, 0.0, 0.3827, -0.9978, 0.0, 0.06616, 1.0, 0.0, -9.576e-07, 0.9239, 0.0, -0.3827, 0.9239, 0.0, -0.3827, 0.9978, 0.0, 0.06616, -0.9239, 0.0, 0.3827, -0.7071, 4.744e-08, 0.7071, -0.7071, 4.744e-08, 0.7071, -0.9239, 0.0, 0.3827, 0.9239, 0.0, -0.3827, 0.7071, -2.372e-08, -0.7071, 0.7071, -4.744e-08, -0.7071, 0.9239, 0.0, -0.3827, -0.7071, 4.744e-08, 0.7071, -0.3827, 6.227e-08, 0.9239, -0.3827, 6.227e-08, 0.9239, -0.7071, 4.744e-08, 0.7071, 0.7071, -2.372e-08, -0.7071, 0.3827, -3.558e-08, -0.9239, 0.3827, -7.117e-08, -0.9239, 0.7071, -4.744e-08, -0.7071, -0.3827, 6.227e-08, 0.9239, 2.176e-07, 5.931e-09, 1.0, 1.596e-07, 5.931e-09, 1.0, -0.3827, 6.227e-08, 0.9239, 3.482e-07, -5.931e-09, -1.0, -0.3827, 5.931e-09, -0.9239, -0.3827, 1.186e-08, -0.9239, 4.449e-07, -1.186e-08, -1.0, 0.3827, -3.558e-08, -0.9239, 3.482e-07, -5.931e-09, -1.0, 4.449e-07, -1.186e-08, -1.0, 0.3827, -7.117e-08, -0.9239, 2.176e-07, 5.931e-09, 1.0, 0.3827, -8.896e-09, 0.9239, 0.3827, -8.896e-09, 0.9239, 1.596e-07, 5.931e-09, 1.0, -0.3827, 5.931e-09, -0.9239, -0.7071, 0.0, -0.7071, -0.7071, 0.0, -0.7071, -0.3827, 1.186e-08, -0.9239, 0.3827, -8.896e-09, 0.9239, 0.7071, 0.0, 0.7071, 0.7071, 0.0, 0.7071, 0.3827, -8.896e-09, 0.9239, -0.7071, 0.0, -0.7071, -0.9239, 0.0, -0.3827, -0.9239, 0.0, -0.3827, -0.7071, 0.0, -0.7071, 0.7071, 0.0, 0.7071, 0.9239, 0.0, 0.3827, 0.9239, 0.0, 0.3827, 0.7071, 0.0, 0.7071, -0.9239, 0.0, -0.3827, -1.0, 0.0, -3.434e-07, -0.9978, 0.0, 0.06616, -0.9239, 0.0, -0.3827, 0.0, 1.0, 4.348e-07, 0.0, 1.0, 0.0, 0.0, 1.0, 0.0, 0.0, 1.0, 7.729e-07, 0.0, 1.0, 4.348e-07, 0.0, 1.0, 4.348e-07, 0.0, 1.0, 7.729e-07, 0.0, 1.0, 7.729e-07, 0.0, 1.0, 0.0, 0.0, 1.0, 4.348e-07, 0.0, 1.0, 7.729e-07, 0.0, 1.0, 0.0, 0.0, 1.0, 0.0, 0.0, 1.0, 0.0, 0.0, 1.0, 0.0, 0.0, 1.0, 0.0, -0.7071, 0.0, -0.7071, -0.3827, 0.0, -0.9239, -0.3827, 0.0, -0.9239, -0.7071, 0.0, -0.7071, 0.9239, 0.0, 0.3827, 0.9978, 0.0, 0.06616, 0.9808, 0.0, 0.1951, 0.9239, 0.0, 0.3827, -0.3827, 0.0, -0.9239, -2.805e-07, 0.0, -1.0, -2.805e-07, 0.0, -1.0, -0.3827, 0.0, -0.9239, 0.7071, 0.0, 0.7071, 0.9239, 0.0, 0.3827, 0.9239, 0.0, 0.3827, 0.7071, 0.0, 0.7071, -2.805e-07, 0.0, -1.0, 0.3827, 0.0, -0.9239, 0.3827, 0.0, -0.9239, -2.805e-07, 0.0, -1.0, 0.3827, -8.896e-09, 0.9239, 0.7071, 0.0, 0.7071, 0.7071, 0.0, 0.7071, 0.3827, 0.0, 0.9239, 0.3827, 0.0, -0.9239, 0.7071, 0.0, -0.7071, 0.7071, 0.0, -0.7071, 0.3827, 0.0, -0.9239, -9.268e-07, 0.0, -1.0, -9.268e-07, 0.0, -1.0, -9.268e-07, 0.0, -1.0, -9.268e-07, 0.0, -1.0, 0.0, 1.0, 1.484e-12, 0.0, 1.0, -3.024e-07, 0.0, 1.0, -7.729e-07, 0.0, 1.0, 2.73e-12, 0.0, 1.0, 2.174e-07, 0.0, 1.0, 1.484e-12, 0.0, 1.0, 2.73e-12, 0.0, 1.0, 3.865e-07, 0.0, 1.0, 0.0, 0.0, 1.0, 2.174e-07, 0.0, 1.0, 3.865e-07, 0.0, 1.0, 0.0, 0.0, 1.0, 0.0, 0.0, 1.0, 0.0, 0.0, 1.0, 0.0, 0.0, 1.0, 0.0, 0.0, 1.0, 0.0, 0.0, 1.0, 0.0, 0.0, 1.0, 0.0, 0.0, 1.0, 0.0, 0.0, 1.0, 7.729e-07, 0.0, 1.0, 0.0, 0.0, 1.0, 0.0, 0.0, 1.0, 7.729e-07, 0.0, 1.0, 9.65e-13, 0.0, 1.0, 7.729e-07, 0.0, 1.0, 7.729e-07, 0.0, 1.0, 8.271e-13, 0.0, 1.0, -7.729e-07, 0.0, 1.0, 9.65e-13, 0.0, 1.0, 8.271e-13, 0.0, 1.0, -7.729e-07, 0.0, 1.0, 7.729e-07, 0.0, 1.0, -7.729e-07, 0.0, 1.0, -7.729e-07, 0.0, 1.0, 7.729e-07, 0.0, 1.0, 3.865e-07, 0.0, 1.0, 7.729e-07, 0.0, 1.0, 7.729e-07, 0.0, 1.0, 3.865e-07, 0.0, 1.0, -5.797e-07, 0.0, 1.0, 3.865e-07, 0.0, 1.0, 3.865e-07, 0.0, 1.0, -5.797e-07, 0.0, 1.0, -3.865e-07, 0.0, 1.0, -5.797e-07, 0.0, 1.0, -5.797e-07, 0.0, 1.0, -3.865e-07, -0.9978, 0.0, 0.06616, -0.9239, 0.0, 0.3827, -0.9239, 0.0, 0.3827, -0.9808, 0.0, 0.1951, -0.9239, 0.0, -0.3827, -0.7071, 0.0, -0.7071, -0.7071, 0.0, -0.7071, -0.9239, 0.0, -0.3827, -0.9239, 0.0, 0.3827, -0.7071, 4.744e-08, 0.7071, -0.7071, 0.0, 0.7071, -0.9239, 0.0, 0.3827, -0.9808, 0.0, -0.1951, -0.9239, 0.0, -0.3827, -0.9239, 0.0, -0.3827, -0.9808, 0.0, -0.1951, -0.7071, 4.744e-08, 0.7071, -0.3827, 6.227e-08, 0.9239, -0.3827, 0.0, 0.9239, -0.7071, 0.0, 0.7071, 0.9239, 0.0, -0.3827, 0.9808, 0.0, -0.1951, 0.9808, 0.0, -0.1951, 0.9239, 0.0, -0.3827, -0.3827, 6.227e-08, 0.9239, 1.596e-07, 5.931e-09, 1.0, 1.451e-07, 0.0, 1.0, -0.3827, 0.0, 0.9239, 0.7071, 0.0, -0.7071, 0.9239, 0.0, -0.3827, 0.9239, 0.0, -0.3827, 0.7071, 0.0, -0.7071, 2.963e-07, 0.0, -1.0, 2.963e-07, 0.0, -1.0, 2.963e-07, 0.0, -1.0, 2.963e-07, 0.0, -1.0, 1.596e-07, 5.931e-09, 1.0, 0.3827, -8.896e-09, 0.9239, 0.3827, 0.0, 0.9239, 1.451e-07, 0.0, 1.0])] * 3)])

# ---- objects
ob_base = bpy.data.objects.new('Base', me_circle_005)
ob_seat = bpy.data.objects.new('Seat', me_circle_001)
ob_pole = bpy.data.objects.new('Pole', me_circle_002)
ob_basecollider = bpy.data.objects.new('BaseCollider', me_circle_003)
ob_polecollider = bpy.data.objects.new('PoleCollider', me_circle_004)
ob_seatcollider = bpy.data.objects.new('SeatCollider', me_circle_006)

# ---- transforms, parenting, visibility, modifiers, constraints
ob_base.location = (0.0, 0.0, 0.0)
ob_base.rotation_euler = (1.571, -0.0, 0.0)
ob_base.scale = (0.01, 0.01, 0.01)
ob_base.color = (0.8, 0.8, 0.8, 1.0)
_m = ob_base.modifiers.new('Subdivision', 'SUBSURF')
_m.levels = 2
ob_seat.location = (0.0, 0.0, 0.0)
ob_seat.rotation_euler = (1.571, -0.0, 0.0)
ob_seat.scale = (0.01, 0.01, 0.01)
ob_seat.color = (0.8, 0.8, 0.8, 1.0)
_m = ob_seat.modifiers.new('Subdivision', 'SUBSURF')
_m.levels = 3
ob_pole.location = (0.0, 0.0, 0.0)
ob_pole.rotation_euler = (1.571, -0.0, 0.0)
ob_pole.scale = (0.006849, 0.01, 0.006849)
ob_pole.color = (0.8, 0.8, 0.8, 1.0)
ob_basecollider.location = (0.0, 0.0, 0.0)
ob_basecollider.rotation_euler = (1.571, -0.0, 0.0)
ob_basecollider.scale = (0.01, 0.01, 0.01)
ob_basecollider.color = (0.8, 0.8, 0.8, 1.0)
_m = ob_basecollider.modifiers.new('Decimate', 'DECIMATE')
_m.decimate_type = 'DISSOLVE'
_m.angle_limit = 0.562
ob_polecollider.location = (0.0, 0.0, 0.0)
ob_polecollider.rotation_euler = (1.571, -0.0, 0.0)
ob_polecollider.scale = (0.01, 0.01, 0.01)
ob_polecollider.color = (0.8, 0.8, 0.8, 1.0)
_m = ob_polecollider.modifiers.new('Decimate', 'DECIMATE')
_m.ratio = 0.3192
_m.use_symmetry = True
_m.symmetry_axis = 'Y'
ob_seatcollider.location = (0.0, 0.0, 0.0)
ob_seatcollider.rotation_euler = (1.571, -0.0, 0.0)
ob_seatcollider.scale = (0.01, 0.01, 0.01)
ob_seatcollider.color = (0.8, 0.8, 0.8, 1.0)
_m = ob_seatcollider.modifiers.new('Decimate', 'DECIMATE')
_m.decimate_type = 'DISSOLVE'
_m.ratio = 0.4225
_m.angle_limit = 0.7069

# ---- collection membership
col_collection.objects.link(ob_base)
col_collection.objects.link(ob_seat)
col_collection.objects.link(ob_pole)
col_collection.objects.link(ob_basecollider)
col_collection.objects.link(ob_polecollider)
col_collection.objects.link(ob_seatcollider)

# ---- scene / render settings (as saved in the file)
scene.frame_start = 1; scene.frame_end = 250; scene.frame_set(1)
scene.render.engine = 'BLENDER_EEVEE_NEXT'
bpy.context.view_layer.update()

# ---- added for rendering (the .blend has no active camera and no usable light): camera, sun
cam_auto = bpy.data.cameras.new('AutoCamera')
cam_auto.lens = 50.0
cam_auto.sensor_width = 36.0
cam_auto.clip_end = 1000.0
ob_auto_camera = bpy.data.objects.new('AutoCamera', cam_auto)
scene.collection.objects.link(ob_auto_camera)
ob_auto_camera.location = (1.0249, -1.22988, 1.26464)
ob_auto_camera.rotation_euler = (1.09748, -7.21219e-08, 0.694738)
scene.camera = ob_auto_camera
light_auto_sun = bpy.data.lights.new('AutoSun', 'SUN')
light_auto_sun.energy = 3.0
light_auto_sun.angle = 0.0523599
ob_auto_sun = bpy.data.objects.new('AutoSun', light_auto_sun)
scene.collection.objects.link(ob_auto_sun)
ob_auto_sun.rotation_euler = (0.872665, 0.174533, 0.523599)
bpy.context.view_layer.update()
